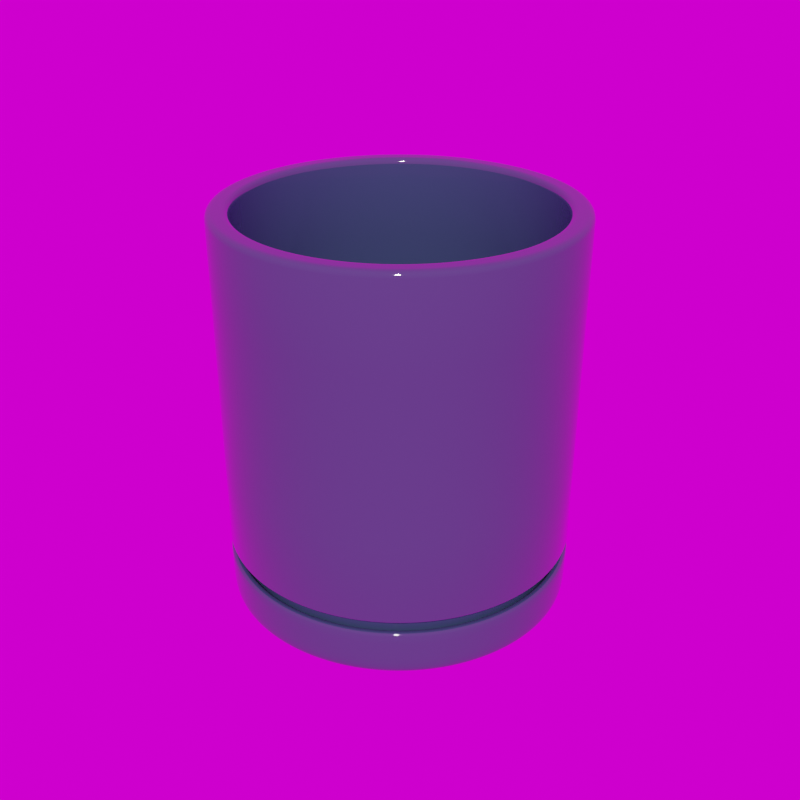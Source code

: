 # Source: Flower_Pot_Straight_6_.blend  (saved by Blender 5.3.7; exported with 4.5.12 LTS)
import bpy
from mathutils import Matrix  # noqa: F401  (used for matrix-valued properties, if any)

bpy.ops.wm.read_factory_settings(use_empty=True)
scene = bpy.context.scene
scene.name = 'Scene'

# ---- collections
col_library = bpy.data.collections.new('Library'); scene.collection.children.link(col_library)

# ---- images (referenced by path relative to the original .blend; pixels are not part of the script)
import os
ASSET_DIR = os.environ.get("B2B_ASSET_DIR", "")  # directory of the original .blend (textures are referenced by path, not embedded)
HERE = os.path.dirname(os.path.abspath(__file__))  # packed textures are extracted next to this script under _unpacked/

def load_image(name, relpath, width, height, colorspace="sRGB"):
    """Load a texture the original file referenced (path relative to the .blend, or extracted next to this script)."""
    p = next((c for c in (os.path.join(HERE, relpath), os.path.join(ASSET_DIR, relpath)) if relpath and os.path.exists(c)), "")
    if p:
        img = bpy.data.images.load(p, check_existing=True)
        img.name = name
    else:  # same state as the original file: an image datablock whose file is absent (Cycles renders it pink)
        img = bpy.data.images.new(name, width, height)
        img.source = "FILE"
        img.filepath = "//" + (relpath or name)
    img.colorspace_settings.name = colorspace
    return img
img_abandoned_games_room_02_1k_hdr = load_image('abandoned_games_room_02_1k.hdr', 'abandoned_games_room_02_1k.hdr', 1024, 1024, 'Linear Rec.709')

# ---- materials (node trees are filled in below, after node groups)
mat_glazed_blue = bpy.data.materials.new('Glazed Blue')
mat_glazed_blue.use_backface_culling_lightprobe_volume = False
mat_glazed_blue.diffuse_color = (0.1343, 0.2492, 0.8, 1.0)

# ---- node groups
ng_abandoned_games_room_02 = bpy.data.node_groups.new('abandoned_games_room_02', 'ShaderNodeTree')
_s = ng_abandoned_games_room_02.interface.new_socket(name='Background', in_out='OUTPUT', socket_type='NodeSocketShader')
_s = ng_abandoned_games_room_02.interface.new_socket(name='Rotation', in_out='INPUT', socket_type='NodeSocketFloat')
_s.default_value = 17.7
_s.min_value = -1e+04
_s.max_value = 1e+04
_s = ng_abandoned_games_room_02.interface.new_socket(name='Strength', in_out='INPUT', socket_type='NodeSocketFloat')
_s.default_value = 1.0
_s.min_value = 0.0
_s.max_value = 1e+06
_N = ng_abandoned_games_room_02.nodes; _L = ng_abandoned_games_room_02.links
n0 = _N.new('ShaderNodeBackground'); n0.name = 'HDRIHandler_ShaderNodeBackground'; n0.location = (373, 84)
n1 = _N.new('ShaderNodeMapping'); n1.name = 'HDRIHandler_ShaderNodeMapping'; n1.location = (-167, 154)
n2 = _N.new('ShaderNodeTexCoord'); n2.name = 'HDRIHandler_ShaderNodeTexCoord'; n2.location = (-373, 112)
n3 = _N.new('NodeGroupOutput'); n3.name = 'Group Output'; n3.location = (563, 0)
n4 = _N.new('ShaderNodeCombineXYZ'); n4.name = 'Combine XYZ'; n4.location = (-371, -154)
n5 = _N.new('NodeGroupInput'); n5.name = 'Group Input'; n5.location = (-573, 0)
n6 = _N.new('ShaderNodeTexEnvironment'); n6.name = 'HDRIHandler_ShaderNodeTexEnvironment'; n6.location = (53, 102)
n6.image = img_abandoned_games_room_02_1k_hdr
_L.new(n0.outputs[0], n3.inputs[0])
_L.new(n2.outputs[0], n1.inputs[0])
_L.new(n1.outputs[0], n6.inputs[0])
_L.new(n6.outputs[0], n0.inputs[0])
_L.new(n4.outputs[0], n1.inputs[2])
_L.new(n5.outputs[0], n4.inputs[2])
_L.new(n5.outputs[1], n0.inputs[1])
n3.is_active_output = True
ng_auto_smooth = bpy.data.node_groups.new('Auto Smooth', 'GeometryNodeTree')
_s = ng_auto_smooth.interface.new_socket(name='Geometry', in_out='OUTPUT', socket_type='NodeSocketGeometry')
_s = ng_auto_smooth.interface.new_socket(name='Geometry', in_out='INPUT', socket_type='NodeSocketGeometry')
_s = ng_auto_smooth.interface.new_socket(name='Angle', in_out='INPUT', socket_type='NodeSocketFloat')
_s.subtype = 'ANGLE'
_s.min_value = 0.0
_s.max_value = 3.142
ng_auto_smooth.is_modifier = True
_N = ng_auto_smooth.nodes; _L = ng_auto_smooth.links
n0 = _N.new('NodeGroupOutput'); n0.name = 'Group Output'; n0.location = (480, -100)
n1 = _N.new('NodeGroupInput'); n1.name = 'Group Input'; n1.location = (-420, -300)
n2 = _N.new('NodeGroupInput'); n2.name = 'Group Input.001'; n2.location = (-60, -100)
n3 = _N.new('GeometryNodeSetShadeSmooth'); n3.name = 'Set Shade Smooth'; n3.location = (120, -100)
n3.domain = 'EDGE'
n4 = _N.new('GeometryNodeSetShadeSmooth'); n4.name = 'Set Shade Smooth.001'; n4.location = (300, -100)
n5 = _N.new('GeometryNodeInputMeshEdgeAngle'); n5.name = 'Edge Angle'; n5.location = (-420, -220)
n6 = _N.new('GeometryNodeInputEdgeSmooth'); n6.name = 'Is Edge Smooth'; n6.location = (-60, -160)
n7 = _N.new('GeometryNodeInputShadeSmooth'); n7.name = 'Is Face Smooth'; n7.location = (-240, -340)
n8 = _N.new('FunctionNodeBooleanMath'); n8.name = 'Boolean Math'; n8.location = (-60, -220)
n9 = _N.new('FunctionNodeCompare'); n9.name = 'Compare'; n9.location = (-240, -180)
n9.operation = 'LESS_EQUAL'
_L.new(n5.outputs[0], n9.inputs[0])
_L.new(n4.outputs[0], n0.inputs[0])
_L.new(n1.outputs[1], n9.inputs[1])
_L.new(n9.outputs[0], n8.inputs[0])
_L.new(n7.outputs[0], n8.inputs[1])
_L.new(n2.outputs[0], n3.inputs[0])
_L.new(n6.outputs[0], n3.inputs[1])
_L.new(n3.outputs[0], n4.inputs[0])
_L.new(n8.outputs[0], n3.inputs[2])
n0.is_active_output = True

# ---- material node trees
mat_glazed_blue.use_nodes = True; mat_glazed_blue.node_tree.nodes.clear()
_N = mat_glazed_blue.node_tree.nodes; _L = mat_glazed_blue.node_tree.links
n0 = _N.new('ShaderNodeBsdfPrincipled'); n0.name = 'Principled BSDF'; n0.location = (10, 300)
n0.distribution = 'GGX'
n0.subsurface_method = 'RANDOM_WALK_SKIN'
n0.inputs[0].default_value = (0.03511, 0.05538, 0.1065, 1.0)
n0.inputs[2].default_value = 0.03125
n0.inputs[3].default_value = 1.45
n0.inputs[13].default_value = 0.8203
n0.inputs[27].default_value = (0.0, 0.0, 0.0, 1.0)
n0.inputs[28].default_value = 1.0
n1 = _N.new('ShaderNodeOutputMaterial'); n1.name = 'Material Output'; n1.location = (300, 300)
_L.new(n0.outputs[0], n1.inputs[0])
n1.is_active_output = True

# ---- world
world_abandoned_games_room_02 = bpy.data.worlds.new('abandoned_games_room_02'); scene.world = world_abandoned_games_room_02
world_abandoned_games_room_02.use_nodes = True; world_abandoned_games_room_02.node_tree.nodes.clear()
_N = world_abandoned_games_room_02.node_tree.nodes; _L = world_abandoned_games_room_02.node_tree.links
n0 = _N.new('ShaderNodeOutputWorld'); n0.name = 'World Output'; n0.location = (300, 300)
n1 = _N.new('ShaderNodeGroup'); n1.name = 'Group'; n1.location = (51, 313)
n1.node_tree = ng_abandoned_games_room_02
n1.inputs[0].default_value = 0.0
n1.inputs[1].default_value = 1.0
_L.new(n1.outputs[0], n0.inputs[0])
n0.is_active_output = True
world_abandoned_games_room_02.color = (0.05088, 0.05088, 0.05088)
world_abandoned_games_room_02.use_sun_shadow = False
world_abandoned_games_room_02.sun_shadow_jitter_overblur = 0.0

# ---- meshes
me_circle_023 = bpy.data.meshes.new('Circle.023')
me_circle_023.from_pydata([(5.418e-06, 0.0494, 0.0002267), (-7.876e-05, 0.05179, 0.003098), (-5.86e-06, 0.05016, 0.0006114), (-3.667e-05, 0.05104, 0.001662), (-0.01018, 0.05078, 0.003072), (-0.009633, 0.04846, 0.0002267), (-0.009992, 0.05005, 0.001649), (-0.009792, 0.0492, 0.0006079), (-0.01989, 0.04783, 0.003047), (-0.0189, 0.04564, 0.0002267), (-0.01956, 0.04714, 0.001637), (-0.0192, 0.04634, 0.0006046), (-0.02883, 0.04304, 0.003025), (-0.02744, 0.04108, 0.0002267), (-0.02838, 0.04242, 0.001626), (-0.02787, 0.04171, 0.0006017), (-0.03667, 0.03659, 0.003007), (-0.03493, 0.03493, 0.0002267), (-0.03611, 0.03607, 0.001617), (-0.03547, 0.03547, 0.0005991), (-0.0431, 0.02875, 0.002991), (-0.04107, 0.02745, 0.0002267), (-0.04245, 0.02834, 0.001609), (-0.04171, 0.02787, 0.0005971), (-0.04788, 0.0198, 0.00298), (-0.04564, 0.01891, 0.0002267), (-0.04716, 0.01952, 0.001603), (-0.04634, 0.01919, 0.0005956), (-0.05082, 0.01009, 0.002973), (-0.04845, 0.009638, 0.0002267), (-0.05007, 0.009952, 0.0016), (-0.0492, 0.009785, 0.0005947), (-0.05181, 3.107e-08, 0.002971), (-0.0494, 3.104e-08, 0.0002267), (-0.05104, 3.106e-08, 0.001599), (-0.05016, 3.105e-08, 0.0005944), (-0.05082, -0.01009, 0.002973), (-0.04845, -0.009638, 0.0002267), (-0.05007, -0.009952, 0.0016), (-0.0492, -0.009785, 0.0005947), (-0.04788, -0.0198, 0.00298), (-0.04564, -0.01891, 0.0002267), (-0.04716, -0.01952, 0.001603), (-0.04634, -0.01919, 0.0005956), (-0.0431, -0.02875, 0.002991), (-0.04107, -0.02745, 0.0002267), (-0.04245, -0.02834, 0.001609), (-0.04171, -0.02787, 0.0005971), (-0.03667, -0.03659, 0.003007), (-0.03493, -0.03493, 0.0002267), (-0.03611, -0.03607, 0.001617), (-0.03547, -0.03547, 0.0005991), (-0.02883, -0.04304, 0.003025), (-0.02744, -0.04108, 0.0002267), (-0.02838, -0.04242, 0.001626), (-0.02787, -0.04171, 0.0006017), (-0.01989, -0.04783, 0.003047), (-0.0189, -0.04564, 0.0002267), (-0.01956, -0.04714, 0.001637), (-0.0192, -0.04634, 0.0006046), (-0.01018, -0.05078, 0.003072), (-0.009633, -0.04846, 0.0002267), (-0.009992, -0.05005, 0.001649), (-0.009792, -0.0492, 0.0006079), (-7.876e-05, -0.05179, 0.003098), (5.418e-06, -0.0494, 0.0002267), (-3.667e-05, -0.05104, 0.001662), (-5.86e-06, -0.05016, 0.0006114), (0.01003, -0.0508, 0.003124), (0.009644, -0.04846, 0.0002267), (0.009921, -0.05006, 0.001675), (0.009781, -0.0492, 0.0006149), (0.01975, -0.04787, 0.00315), (0.01891, -0.04564, 0.0002267), (0.0195, -0.04716, 0.001688), (0.01919, -0.04635, 0.0006184), (0.02871, -0.04309, 0.003175), (0.02745, -0.04108, 0.0002267), (0.02833, -0.04245, 0.001701), (0.02787, -0.04171, 0.0006217), (0.03657, -0.03665, 0.003197), (0.03494, -0.03493, 0.0002267), (0.03606, -0.0361, 0.001712), (0.03547, -0.03547, 0.0006246), (0.04302, -0.0288, 0.003215), (0.04108, -0.02745, 0.0002267), (0.04242, -0.02837, 0.001721), (0.04171, -0.02787, 0.0006271), (0.04781, -0.01984, 0.003229), (0.04565, -0.01891, 0.0002267), (0.04714, -0.01954, 0.001728), (0.04635, -0.0192, 0.0006289), (0.05077, -0.01011, 0.003237), (0.04846, -0.009638, 0.0002267), (0.05004, -0.009962, 0.001732), (0.0492, -0.009788, 0.00063), (0.05176, 3.107e-08, 0.00324), (0.04941, 3.107e-08, 0.0002267), (0.05103, 3.107e-08, 0.001733), (0.05017, 3.107e-08, 0.0006304), (0.05077, 0.01011, 0.003237), (0.04846, 0.009638, 0.0002267), (0.05004, 0.009962, 0.001732), (0.0492, 0.009788, 0.00063), (0.04781, 0.01984, 0.003229), (0.04565, 0.01891, 0.0002267), (0.04714, 0.01954, 0.001728), (0.04635, 0.0192, 0.0006289), (0.04302, 0.0288, 0.003215), (0.04108, 0.02745, 0.0002267), (0.04242, 0.02837, 0.001721), (0.04171, 0.02787, 0.0006271), (0.03657, 0.03665, 0.003197), (0.03494, 0.03493, 0.0002267), (0.03606, 0.0361, 0.001712), (0.03547, 0.03547, 0.0006246), (0.02871, 0.04309, 0.003175), (0.02745, 0.04108, 0.0002267), (0.02833, 0.04245, 0.001701), (0.02787, 0.04171, 0.0006217), (0.01975, 0.04787, 0.00315), (0.01891, 0.04564, 0.0002267), (0.0195, 0.04716, 0.001688), (0.01919, 0.04635, 0.0006184), (0.01003, 0.0508, 0.003124), (0.009644, 0.04846, 0.0002267), (0.009921, 0.05006, 0.001675), (0.009781, 0.0492, 0.0006149), (0.009362, 0.04754, 0.01122), (0.009355, 0.04757, 0.01814), (-0.04039, -0.02692, 0.01803), (-0.03437, -0.03427, 0.01805), (0.04844, 2.518e-08, 0.01824), (0.0475, 0.009471, 0.01824), (-0.04487, -0.01854, 0.01802), (0.0475, -0.009471, 0.01824), (-0.04762, -0.009452, 0.01802), (0.04474, -0.01858, 0.01823), (-0.04855, 2.517e-08, 0.01802), (0.04025, -0.02697, 0.01822), (-0.04762, 0.009452, 0.01802), (0.03421, -0.03432, 0.01821), (-0.04487, 0.01854, 0.01802), (0.02685, -0.04035, 0.01819), (-0.0001067, 0.04849, 0.01812), (-0.009565, 0.04755, 0.0181), (-0.04039, 0.02692, 0.01803), (0.01846, -0.04482, 0.01817), (-0.03437, 0.03427, 0.01805), (0.009355, -0.04757, 0.01814), (0.01846, 0.04482, 0.01817), (-0.02703, 0.0403, 0.01806), (-0.0001067, -0.04849, 0.01812), (0.02685, 0.04035, 0.01819), (-0.01866, 0.04479, 0.01808), (-0.009565, -0.04755, 0.0181), (0.03421, 0.03432, 0.01821), (-0.01866, -0.04479, 0.01808), (0.04025, 0.02697, 0.01822), (-0.02703, -0.0403, 0.01806), (0.04474, 0.01858, 0.01823), (-9.316e-05, 0.04846, 0.01119), (-0.009545, 0.04752, 0.01117), (-0.01863, 0.04475, 0.01115), (-0.027, 0.04027, 0.01113), (-0.03433, 0.03424, 0.01112), (-0.04035, 0.0269, 0.0111), (-0.04482, 0.01853, 0.01109), (-0.04757, 0.009445, 0.01109), (-0.0485, 2.756e-08, 0.01109), (-0.04757, -0.009445, 0.01109), (-0.04482, -0.01853, 0.01109), (-0.04035, -0.0269, 0.0111), (-0.03433, -0.03424, 0.01112), (-0.027, -0.04027, 0.01113), (-0.01863, -0.04475, 0.01115), (-0.009545, -0.04752, 0.01117), (-9.316e-05, -0.04846, 0.01119), (0.009362, -0.04754, 0.01122), (0.01846, -0.04479, 0.01124), (0.02684, -0.04032, 0.01126), (0.0342, -0.03429, 0.01128), (0.04023, -0.02695, 0.01129), (0.04472, -0.01856, 0.01131), (0.04749, -0.009465, 0.01131), (0.04842, 2.758e-08, 0.01132), (0.04749, 0.009465, 0.01131), (0.04472, 0.01856, 0.01131), (0.04023, 0.02695, 0.01129), (0.0342, 0.03429, 0.01128), (0.02684, 0.04032, 0.01126), (0.01846, 0.04479, 0.01124), (0.04568, -0.01896, 0.015), (-0.04954, 2.762e-08, 0.01477), (0.0411, -0.02752, 0.01499), (-0.04859, 0.009647, 0.01477), (0.03493, -0.03503, 0.01497), (-9.407e-05, 0.0495, 0.01488), (-0.009748, 0.04854, 0.01486), (-0.04578, 0.01892, 0.01478), (0.02742, -0.04118, 0.01495), (-0.03507, 0.03497, 0.0148), (-0.04121, 0.02748, 0.01479), (0.009564, -0.04856, 0.0149), (0.01885, -0.04575, 0.01493), (-0.04859, -0.009647, 0.01477), (0.0485, -0.009667, 0.01501), (0.009564, 0.04856, 0.0149), (-0.04578, -0.01892, 0.01478), (0.04568, 0.01896, 0.015), (0.0485, 0.009667, 0.01501), (0.04945, 2.763e-08, 0.01501), (-0.02758, -0.04113, 0.01482), (-0.03507, -0.03497, 0.0148), (-0.04121, -0.02748, 0.01479), (0.0411, 0.02752, 0.01499), (-0.01903, -0.04571, 0.01484), (0.03493, 0.03503, 0.01497), (-0.009748, -0.04854, 0.01486), (-0.01903, 0.04571, 0.01484), (0.02742, 0.04118, 0.01495), (-9.407e-05, -0.0495, 0.01488), (-0.02758, 0.04113, 0.01482), (0.01885, 0.04575, 0.01493), (0.009362, 0.04754, 0.01206), (-9.481e-05, 0.04847, 0.01204), (-0.009547, 0.04752, 0.01202), (-0.01863, 0.04476, 0.012), (-0.027, 0.04027, 0.01198), (-0.03434, 0.03425, 0.01196), (-0.04036, 0.0269, 0.01195), (-0.04483, 0.01853, 0.01194), (-0.04758, 0.009446, 0.01193), (-0.04851, 2.727e-08, 0.01193), (-0.04758, -0.009446, 0.01193), (-0.04483, -0.01853, 0.01194), (-0.04036, -0.0269, 0.01195), (-0.03434, -0.03425, 0.01196), (-0.027, -0.04027, 0.01198), (-0.01863, -0.04476, 0.012), (-0.009547, -0.04752, 0.01202), (-9.481e-05, -0.04846, 0.01204), (0.009362, -0.04754, 0.01206), (0.01846, -0.04479, 0.01208), (0.02685, -0.04032, 0.01211), (0.0342, -0.0343, 0.01212), (0.04024, -0.02695, 0.01214), (0.04472, -0.01857, 0.01215), (0.04749, -0.009465, 0.01216), (0.04842, 2.728e-08, 0.01216), (0.04749, 0.009465, 0.01216), (0.04472, 0.01857, 0.01215), (0.04024, 0.02695, 0.01214), (0.0342, 0.0343, 0.01212), (0.02685, 0.04032, 0.01211), (0.01846, 0.04479, 0.01208), (-0.0003208, 0.04576, 0.02524), (0.008608, 0.04489, 0.02526), (-0.009247, 0.04488, 0.02523), (-0.01783, 0.04227, 0.02521), (-0.02573, 0.03804, 0.0252), (-0.03266, 0.03234, 0.02519), (-0.03835, 0.02541, 0.02518), (-0.04257, 0.0175, 0.02517), (-0.04517, 0.008922, 0.02517), (-0.04605, -2.854e-08, 0.02517), (-0.04517, -0.008922, 0.02517), (-0.04257, -0.0175, 0.02517), (-0.03835, -0.02541, 0.02518), (-0.03266, -0.03234, 0.02519), (-0.02573, -0.03804, 0.0252), (-0.01783, -0.04227, 0.02521), (-0.009247, -0.04488, 0.02523), (-0.0003208, -0.04576, 0.02524), (0.008608, -0.04489, 0.02526), (0.0172, -0.04229, 0.02527), (0.02511, -0.03807, 0.02529), (0.03205, -0.03238, 0.0253), (0.03775, -0.02544, 0.02531), (0.04199, -0.01752, 0.02532), (0.04459, -0.008935, 0.02533), (0.04547, -2.854e-08, 0.02533), (0.04459, 0.008935, 0.02533), (0.04199, 0.01752, 0.02532), (0.03775, 0.02544, 0.02531), (0.03205, 0.03238, 0.0253), (0.02511, 0.03807, 0.02529), (0.0172, 0.04229, 0.02527), (-0.0003199, 0.05236, 0.1172), (-0.0003226, 0.0508, 0.1187), (-0.0003214, 0.05215, 0.1179), (-0.0003224, 0.05158, 0.1185), (0.009589, 0.04983, 0.1187), (0.009896, 0.05136, 0.1172), (0.009742, 0.0506, 0.1185), (0.009854, 0.05116, 0.118), (-0.01023, 0.04982, 0.1187), (-0.01053, 0.05135, 0.1171), (-0.01038, 0.05059, 0.1185), (-0.01049, 0.05114, 0.1179), (-0.02035, 0.04836, 0.1171), (-0.01976, 0.04692, 0.1187), (-0.02027, 0.04817, 0.1179), (-0.02006, 0.04764, 0.1185), (-0.0294, 0.04352, 0.1171), (-0.02853, 0.04222, 0.1187), (-0.02928, 0.04335, 0.1179), (-0.02897, 0.04287, 0.1185), (-0.03732, 0.03701, 0.1171), (-0.03623, 0.0359, 0.1187), (-0.03718, 0.03686, 0.1179), (-0.03678, 0.03646, 0.1185), (-0.04383, 0.02907, 0.1171), (-0.04254, 0.02821, 0.1187), (-0.04366, 0.02896, 0.1179), (-0.04319, 0.02864, 0.1184), (-0.04866, 0.02002, 0.1171), (-0.04723, 0.01943, 0.1186), (-0.04847, 0.01995, 0.1179), (-0.04795, 0.01973, 0.1184), (-0.05164, 0.01021, 0.1171), (-0.05011, 0.009904, 0.1186), (-0.05144, 0.01017, 0.1179), (-0.05088, 0.01006, 0.1184), (-0.05264, -1.483e-08, 0.1171), (-0.05109, -1.856e-08, 0.1186), (-0.05244, -1.556e-08, 0.1179), (-0.05187, -1.693e-08, 0.1184), (-0.05164, -0.01021, 0.1171), (-0.05011, -0.009904, 0.1186), (-0.05144, -0.01017, 0.1179), (-0.05088, -0.01006, 0.1184), (-0.04866, -0.02002, 0.1171), (-0.04723, -0.01943, 0.1186), (-0.04847, -0.01995, 0.1179), (-0.04795, -0.01973, 0.1184), (-0.04383, -0.02907, 0.1171), (-0.04254, -0.02821, 0.1187), (-0.04366, -0.02896, 0.1179), (-0.04319, -0.02864, 0.1184), (-0.03623, -0.0359, 0.1187), (-0.03732, -0.03701, 0.1171), (-0.03678, -0.03646, 0.1185), (-0.03718, -0.03686, 0.1179), (-0.0294, -0.04352, 0.1171), (-0.02853, -0.04222, 0.1187), (-0.02928, -0.04335, 0.1179), (-0.02897, -0.04287, 0.1185), (-0.02035, -0.04836, 0.1171), (-0.01976, -0.04692, 0.1187), (-0.02027, -0.04817, 0.1179), (-0.02006, -0.04764, 0.1185), (-0.01053, -0.05135, 0.1171), (-0.01023, -0.04982, 0.1187), (-0.01049, -0.05114, 0.1179), (-0.01038, -0.05059, 0.1185), (-0.0003199, -0.05236, 0.1172), (-0.0003226, -0.0508, 0.1187), (-0.0003214, -0.05215, 0.1179), (-0.0003224, -0.05158, 0.1185), (0.009896, -0.05136, 0.1172), (0.009589, -0.04983, 0.1187), (0.009854, -0.05116, 0.118), (0.009742, -0.0506, 0.1185), (0.01972, -0.04839, 0.1172), (0.01912, -0.04695, 0.1188), (0.01964, -0.0482, 0.118), (0.01942, -0.04767, 0.1186), (0.02878, -0.04355, 0.1172), (0.02791, -0.04226, 0.1188), (0.02866, -0.04338, 0.118), (0.02835, -0.04291, 0.1186), (0.03672, -0.03704, 0.1172), (0.03562, -0.03594, 0.1188), (0.03658, -0.0369, 0.118), (0.03617, -0.03649, 0.1186), (0.04324, -0.02911, 0.1172), (0.04194, -0.02824, 0.1188), (0.04307, -0.02899, 0.118), (0.04259, -0.02868, 0.1186), (0.04809, -0.02005, 0.1173), (0.04664, -0.01945, 0.1188), (0.04789, -0.01997, 0.118), (0.04737, -0.01975, 0.1186), (0.05107, -0.01022, 0.1173), (0.04954, -0.009918, 0.1188), (0.05087, -0.01018, 0.118), (0.05031, -0.01007, 0.1186), (0.05208, -1.483e-08, 0.1173), (0.05052, -1.856e-08, 0.1188), (0.05187, -1.556e-08, 0.118), (0.0513, -1.692e-08, 0.1186), (0.04954, 0.009918, 0.1188), (0.05107, 0.01022, 0.1173), (0.05031, 0.01007, 0.1186), (0.05087, 0.01018, 0.118), (0.04809, 0.02005, 0.1173), (0.04664, 0.01945, 0.1188), (0.04789, 0.01997, 0.118), (0.04737, 0.01975, 0.1186), (0.04324, 0.02911, 0.1172), (0.04194, 0.02824, 0.1188), (0.04307, 0.02899, 0.118), (0.04259, 0.02868, 0.1186), (0.03672, 0.03704, 0.1172), (0.03562, 0.03594, 0.1188), (0.03658, 0.0369, 0.118), (0.03617, 0.03649, 0.1186), (0.02878, 0.04355, 0.1172), (0.02791, 0.04226, 0.1188), (0.02866, 0.04338, 0.118), (0.02835, 0.04291, 0.1186), (0.01972, 0.04839, 0.1172), (0.01912, 0.04695, 0.1188), (0.01964, 0.0482, 0.118), (0.01942, 0.04767, 0.1186), (-0.0003214, 0.04733, 0.1187), (-0.0003208, 0.04576, 0.1172), (-0.0003211, 0.04655, 0.1185), (-0.0003209, 0.04597, 0.1179), (0.008608, 0.04489, 0.1172), (0.008913, 0.04643, 0.1187), (0.008649, 0.0451, 0.118), (0.008761, 0.04566, 0.1185), (-0.009247, 0.04488, 0.1172), (-0.009553, 0.04641, 0.1187), (-0.009288, 0.04508, 0.1179), (-0.0094, 0.04565, 0.1185), (-0.01843, 0.04371, 0.1187), (-0.01783, 0.04227, 0.1171), (-0.01813, 0.04299, 0.1185), (-0.01791, 0.04246, 0.1179), (-0.02661, 0.03934, 0.1187), (-0.02573, 0.03804, 0.1171), (-0.02617, 0.03869, 0.1185), (-0.02585, 0.03821, 0.1179), (-0.03377, 0.03345, 0.1187), (-0.03266, 0.03234, 0.1171), (-0.03322, 0.0329, 0.1185), (-0.03281, 0.03249, 0.1179), (-0.03965, 0.02628, 0.1187), (-0.03835, 0.02541, 0.1171), (-0.039, 0.02584, 0.1185), (-0.03852, 0.02553, 0.1179), (-0.04402, 0.0181, 0.1187), (-0.04257, 0.0175, 0.1171), (-0.0433, 0.0178, 0.1184), (-0.04277, 0.01758, 0.1179), (-0.04671, 0.009227, 0.1186), (-0.04517, 0.008922, 0.1171), (-0.04594, 0.009075, 0.1184), (-0.04538, 0.008963, 0.1179), (-0.04762, -2.544e-08, 0.1186), (-0.04605, -2.854e-08, 0.1171), (-0.04683, -2.699e-08, 0.1184), (-0.04626, -2.813e-08, 0.1179), (-0.04671, -0.009227, 0.1186), (-0.04517, -0.008922, 0.1171), (-0.04594, -0.009075, 0.1184), (-0.04538, -0.008963, 0.1179), (-0.04402, -0.0181, 0.1187), (-0.04257, -0.0175, 0.1171), (-0.0433, -0.0178, 0.1184), (-0.04277, -0.01758, 0.1179), (-0.03965, -0.02628, 0.1187), (-0.03835, -0.02541, 0.1171), (-0.039, -0.02584, 0.1185), (-0.03852, -0.02553, 0.1179), (-0.03266, -0.03234, 0.1171), (-0.03377, -0.03345, 0.1187), (-0.03281, -0.03249, 0.1179), (-0.03322, -0.0329, 0.1185), (-0.02661, -0.03934, 0.1187), (-0.02573, -0.03804, 0.1171), (-0.02617, -0.03869, 0.1185), (-0.02585, -0.03821, 0.1179), (-0.01843, -0.04371, 0.1187), (-0.01783, -0.04227, 0.1171), (-0.01813, -0.04299, 0.1185), (-0.01791, -0.04246, 0.1179), (-0.009553, -0.04641, 0.1187), (-0.009247, -0.04488, 0.1172), (-0.0094, -0.04565, 0.1185), (-0.009288, -0.04508, 0.1179), (-0.0003214, -0.04733, 0.1187), (-0.0003208, -0.04576, 0.1172), (-0.0003211, -0.04655, 0.1185), (-0.0003209, -0.04597, 0.1179), (0.008913, -0.04643, 0.1187), (0.008608, -0.04489, 0.1172), (0.008761, -0.04566, 0.1185), (0.008649, -0.0451, 0.118), (0.0178, -0.04374, 0.1188), (0.0172, -0.04229, 0.1172), (0.0175, -0.04301, 0.1185), (0.01728, -0.04249, 0.118), (0.02598, -0.03937, 0.1188), (0.02511, -0.03807, 0.1172), (0.02555, -0.03872, 0.1186), (0.02523, -0.03824, 0.118), (0.03316, -0.03348, 0.1188), (0.03205, -0.03238, 0.1172), (0.03261, -0.03293, 0.1186), (0.0322, -0.03252, 0.118), (0.03905, -0.02631, 0.1188), (0.03775, -0.02544, 0.1172), (0.0384, -0.02588, 0.1186), (0.03793, -0.02556, 0.118), (0.04343, -0.01812, 0.1188), (0.04199, -0.01752, 0.1172), (0.04271, -0.01782, 0.1186), (0.04218, -0.01761, 0.118), (0.04613, -0.00924, 0.1188), (0.04459, -0.008935, 0.1173), (0.04536, -0.009087, 0.1186), (0.0448, -0.008976, 0.118), (0.04704, -2.544e-08, 0.1188), (0.04547, -2.854e-08, 0.1173), (0.04626, -2.699e-08, 0.1186), (0.04568, -2.813e-08, 0.118), (0.04459, 0.008935, 0.1173), (0.04613, 0.00924, 0.1188), (0.0448, 0.008975, 0.118), (0.04536, 0.009087, 0.1186), (0.04343, 0.01812, 0.1188), (0.04199, 0.01752, 0.1172), (0.04271, 0.01782, 0.1186), (0.04218, 0.01761, 0.118), (0.03905, 0.02631, 0.1188), (0.03775, 0.02544, 0.1172), (0.0384, 0.02588, 0.1186), (0.03793, 0.02556, 0.118), (0.03316, 0.03348, 0.1188), (0.03205, 0.03238, 0.1172), (0.03261, 0.03293, 0.1186), (0.0322, 0.03252, 0.118), (0.02598, 0.03937, 0.1188), (0.02511, 0.03807, 0.1172), (0.02555, 0.03872, 0.1186), (0.02523, 0.03824, 0.118), (0.0178, 0.04374, 0.1188), (0.0172, 0.04229, 0.1172), (0.0175, 0.04301, 0.1185), (0.01728, 0.04249, 0.118), (-0.0001127, 0.05187, 0.01914), (-0.0001093, 0.05081, 0.0181), (-0.0001114, 0.05172, 0.01861), (-0.0001102, 0.05134, 0.01823), (-0.01002, 0.04982, 0.01807), (-0.01023, 0.05086, 0.01911), (-0.01012, 0.05034, 0.01821), (-0.0102, 0.05072, 0.01859), (-0.01995, 0.0479, 0.01909), (-0.01954, 0.04692, 0.01805), (-0.0199, 0.04777, 0.01857), (-0.01975, 0.04741, 0.01819), (-0.02891, 0.0431, 0.01907), (-0.02832, 0.04222, 0.01803), (-0.02883, 0.04298, 0.01854), (-0.02861, 0.04266, 0.01817), (-0.03676, 0.03665, 0.01905), (-0.03601, 0.0359, 0.01801), (-0.03666, 0.03655, 0.01853), (-0.03638, 0.03627, 0.01815), (-0.0432, 0.02879, 0.01904), (-0.04232, 0.0282, 0.018), (-0.04308, 0.02871, 0.01851), (-0.04276, 0.0285, 0.01813), (-0.04799, 0.01983, 0.01903), (-0.047, 0.01943, 0.01799), (-0.04785, 0.01978, 0.0185), (-0.04749, 0.01963, 0.01812), (-0.05093, 0.01011, 0.01902), (-0.04989, 0.009903, 0.01798), (-0.05079, 0.01008, 0.0185), (-0.05041, 0.01001, 0.01812), (-0.05193, 2.462e-08, 0.01902), (-0.05086, 2.508e-08, 0.01798), (-0.05178, 2.483e-08, 0.01849), (-0.05139, 2.5e-08, 0.01811), (-0.05093, -0.01011, 0.01902), (-0.04989, -0.009902, 0.01798), (-0.05079, -0.01008, 0.0185), (-0.05041, -0.01001, 0.01812), (-0.04799, -0.01983, 0.01903), (-0.047, -0.01943, 0.01799), (-0.04785, -0.01978, 0.0185), (-0.04749, -0.01963, 0.01812), (-0.0432, -0.02879, 0.01904), (-0.04232, -0.0282, 0.018), (-0.04308, -0.02871, 0.01851), (-0.04276, -0.0285, 0.01813), (-0.03601, -0.0359, 0.01801), (-0.03676, -0.03665, 0.01905), (-0.03638, -0.03627, 0.01815), (-0.03666, -0.03655, 0.01853), (-0.02891, -0.0431, 0.01907), (-0.02832, -0.04222, 0.01803), (-0.02883, -0.04298, 0.01854), (-0.02861, -0.04266, 0.01817), (-0.01995, -0.0479, 0.01909), (-0.01954, -0.04692, 0.01805), (-0.0199, -0.04777, 0.01857), (-0.01975, -0.04741, 0.01819), (-0.01023, -0.05086, 0.01911), (-0.01002, -0.04982, 0.01807), (-0.0102, -0.05072, 0.01859), (-0.01012, -0.05034, 0.01821), (-0.0001127, -0.05187, 0.01914), (-0.0001093, -0.05081, 0.0181), (-0.0001114, -0.05172, 0.01861), (-0.0001102, -0.05134, 0.01823), (0.01001, -0.05088, 0.01916), (0.009804, -0.04984, 0.01812), (0.009981, -0.05074, 0.01864), (0.009906, -0.05036, 0.01826), (0.01974, -0.04794, 0.01919), (0.01934, -0.04696, 0.01815), (0.01969, -0.04781, 0.01866), (0.01954, -0.04745, 0.01828), (0.02872, -0.04315, 0.01921), (0.02813, -0.04227, 0.01817), (0.02864, -0.04303, 0.01869), (0.02843, -0.04271, 0.01831), (0.03659, -0.0367, 0.01923), (0.03584, -0.03595, 0.01819), (0.03649, -0.0366, 0.01871), (0.03621, -0.03633, 0.01833), (0.04305, -0.02884, 0.01925), (0.04217, -0.02825, 0.01821), (0.04293, -0.02876, 0.01873), (0.04261, -0.02855, 0.01834), (0.04785, -0.01987, 0.01926), (0.04687, -0.01946, 0.01822), (0.04772, -0.01981, 0.01874), (0.04736, -0.01966, 0.01836), (0.05081, -0.01013, 0.01927), (0.04977, -0.009922, 0.01823), (0.05067, -0.0101, 0.01875), (0.05029, -0.01003, 0.01836), (0.05181, 2.462e-08, 0.01927), (0.05075, 2.508e-08, 0.01823), (0.05167, 2.483e-08, 0.01875), (0.05128, 2.501e-08, 0.01837), (0.04977, 0.009922, 0.01823), (0.05081, 0.01013, 0.01927), (0.05029, 0.01003, 0.01836), (0.05067, 0.0101, 0.01875), (0.04785, 0.01987, 0.01926), (0.04687, 0.01946, 0.01822), (0.04772, 0.01981, 0.01874), (0.04736, 0.01966, 0.01836), (0.04305, 0.02884, 0.01925), (0.04217, 0.02825, 0.01821), (0.04293, 0.02876, 0.01873), (0.04261, 0.02855, 0.01834), (0.03659, 0.0367, 0.01923), (0.03584, 0.03595, 0.01819), (0.03649, 0.0366, 0.01871), (0.03621, 0.03633, 0.01833), (0.02872, 0.04315, 0.01921), (0.02813, 0.04227, 0.01817), (0.02864, 0.04303, 0.01869), (0.02843, 0.04271, 0.01831), (0.01974, 0.04794, 0.01919), (0.01934, 0.04696, 0.01815), (0.01969, 0.04781, 0.01866), (0.01954, 0.04745, 0.01828), (0.009804, 0.04984, 0.01812), (0.01001, 0.05088, 0.01916), (0.009906, 0.05036, 0.01826), (0.009981, 0.05074, 0.01864), (-9.487e-05, 0.05183, 0.01401), (-9.537e-05, 0.05098, 0.01486), (-9.557e-05, 0.05171, 0.01444), (-9.575e-05, 0.0514, 0.01475), (-0.01004, 0.04999, 0.01484), (-0.0102, 0.05082, 0.01399), (-0.01012, 0.05041, 0.01472), (-0.01018, 0.05071, 0.01441), (-0.01992, 0.04786, 0.01396), (-0.0196, 0.04708, 0.01482), (-0.01988, 0.04776, 0.01439), (-0.01976, 0.04747, 0.0147), (-0.02887, 0.04307, 0.01394), (-0.0284, 0.04237, 0.0148), (-0.02881, 0.04297, 0.01437), (-0.02864, 0.04272, 0.01468), (-0.03671, 0.03662, 0.01392), (-0.03612, 0.03602, 0.01478), (-0.03663, 0.03654, 0.01435), (-0.03642, 0.03632, 0.01466), (-0.04315, 0.02877, 0.01391), (-0.04245, 0.0283, 0.01476), (-0.04305, 0.02871, 0.01433), (-0.0428, 0.02853, 0.01464), (-0.04793, 0.01981, 0.0139), (-0.04715, 0.01949, 0.01475), (-0.04782, 0.01977, 0.01432), (-0.04754, 0.01965, 0.01463), (-0.05087, 0.0101, 0.01389), (-0.05005, 0.009936, 0.01475), (-0.05076, 0.01008, 0.01431), (-0.05046, 0.01002, 0.01463), (-0.05187, 2.8e-08, 0.01389), (-0.05102, 2.771e-08, 0.01474), (-0.05175, 2.779e-08, 0.01431), (-0.05145, 2.769e-08, 0.01463), (-0.05087, -0.0101, 0.01389), (-0.05005, -0.009936, 0.01475), (-0.05076, -0.01008, 0.01431), (-0.05046, -0.01002, 0.01463), (-0.04793, -0.01981, 0.0139), (-0.04715, -0.01949, 0.01475), (-0.04782, -0.01977, 0.01432), (-0.04754, -0.01965, 0.01463), (-0.04315, -0.02877, 0.01391), (-0.04245, -0.0283, 0.01476), (-0.04305, -0.02871, 0.01433), (-0.0428, -0.02853, 0.01464), (-0.03612, -0.03602, 0.01478), (-0.03671, -0.03662, 0.01392), (-0.03642, -0.03632, 0.01466), (-0.03663, -0.03654, 0.01435), (-0.02887, -0.04307, 0.01394), (-0.0284, -0.04237, 0.0148), (-0.02881, -0.04297, 0.01437), (-0.02864, -0.04272, 0.01468), (-0.01992, -0.04786, 0.01396), (-0.0196, -0.04708, 0.01482), (-0.01988, -0.04776, 0.01439), (-0.01976, -0.04747, 0.0147), (-0.0102, -0.05082, 0.01399), (-0.01004, -0.04999, 0.01484), (-0.01018, -0.05071, 0.01441), (-0.01012, -0.05041, 0.01472), (-9.487e-05, -0.05183, 0.01401), (-9.537e-05, -0.05098, 0.01486), (-9.557e-05, -0.05171, 0.01444), (-9.575e-05, -0.0514, 0.01475), (0.01002, -0.05084, 0.01404), (0.009852, -0.05001, 0.01489), (0.009994, -0.05073, 0.01446), (0.009934, -0.05043, 0.01477), (0.01974, -0.0479, 0.01406), (0.01942, -0.04712, 0.01491), (0.0197, -0.0478, 0.01449), (0.01958, -0.04751, 0.0148), (0.02871, -0.04312, 0.01409), (0.02824, -0.04242, 0.01494), (0.02865, -0.04302, 0.01451), (0.02848, -0.04277, 0.01482), (0.03658, -0.03667, 0.01411), (0.03598, -0.03608, 0.01496), (0.0365, -0.03659, 0.01453), (0.03628, -0.03638, 0.01484), (0.04303, -0.02882, 0.01413), (0.04233, -0.02835, 0.01498), (0.04294, -0.02876, 0.01455), (0.04268, -0.02858, 0.01486), (0.04783, -0.01985, 0.01414), (0.04705, -0.01953, 0.01499), (0.04773, -0.01981, 0.01456), (0.04744, -0.01969, 0.01487), (0.05079, -0.01012, 0.01415), (0.04996, -0.009957, 0.015), (0.05068, -0.0101, 0.01457), (0.05037, -0.01004, 0.01488), (0.05179, 2.8e-08, 0.01415), (0.05094, 2.772e-08, 0.015), (0.05167, 2.789e-08, 0.01457), (0.05136, 2.779e-08, 0.01488), (0.04996, 0.009957, 0.015), (0.05079, 0.01012, 0.01415), (0.05037, 0.01004, 0.01488), (0.05068, 0.0101, 0.01457), (0.04783, 0.01985, 0.01414), (0.04705, 0.01953, 0.01499), (0.04773, 0.01981, 0.01456), (0.04744, 0.01969, 0.01487), (0.04303, 0.02882, 0.01413), (0.04233, 0.02835, 0.01498), (0.04294, 0.02876, 0.01455), (0.04268, 0.02858, 0.01486), (0.03658, 0.03667, 0.01411), (0.03598, 0.03608, 0.01496), (0.0365, 0.03659, 0.01453), (0.03628, 0.03638, 0.01484), (0.02871, 0.04312, 0.01409), (0.02824, 0.04242, 0.01494), (0.02865, 0.04302, 0.01451), (0.02848, 0.04277, 0.01482), (0.01974, 0.0479, 0.01406), (0.01942, 0.04712, 0.01491), (0.0197, 0.0478, 0.01449), (0.01958, 0.04751, 0.0148), (0.009852, 0.05001, 0.01489), (0.01002, 0.05084, 0.01404), (0.009934, 0.05043, 0.01477), (0.009994, 0.05073, 0.01446)], [], [(5, 7, 2, 0), (7, 6, 3, 2), (6, 4, 1, 3), (9, 11, 7, 5), (11, 10, 6, 7), (10, 8, 4, 6), (13, 15, 11, 9), (15, 14, 10, 11), (14, 12, 8, 10), (17, 19, 15, 13), (19, 18, 14, 15), (18, 16, 12, 14), (21, 23, 19, 17), (23, 22, 18, 19), (22, 20, 16, 18), (25, 27, 23, 21), (27, 26, 22, 23), (26, 24, 20, 22), (29, 31, 27, 25), (31, 30, 26, 27), (30, 28, 24, 26), (33, 35, 31, 29), (35, 34, 30, 31), (34, 32, 28, 30), (37, 39, 35, 33), (39, 38, 34, 35), (38, 36, 32, 34), (41, 43, 39, 37), (43, 42, 38, 39), (42, 40, 36, 38), (45, 47, 43, 41), (47, 46, 42, 43), (46, 44, 40, 42), (49, 51, 47, 45), (51, 50, 46, 47), (50, 48, 44, 46), (53, 55, 51, 49), (55, 54, 50, 51), (54, 52, 48, 50), (57, 59, 55, 53), (59, 58, 54, 55), (58, 56, 52, 54), (61, 63, 59, 57), (63, 62, 58, 59), (62, 60, 56, 58), (65, 67, 63, 61), (67, 66, 62, 63), (66, 64, 60, 62), (69, 71, 67, 65), (71, 70, 66, 67), (70, 68, 64, 66), (73, 75, 71, 69), (75, 74, 70, 71), (74, 72, 68, 70), (77, 79, 75, 73), (79, 78, 74, 75), (78, 76, 72, 74), (81, 83, 79, 77), (83, 82, 78, 79), (82, 80, 76, 78), (85, 87, 83, 81), (87, 86, 82, 83), (86, 84, 80, 82), (89, 91, 87, 85), (91, 90, 86, 87), (90, 88, 84, 86), (93, 95, 91, 89), (95, 94, 90, 91), (94, 92, 88, 90), (97, 99, 95, 93), (99, 98, 94, 95), (98, 96, 92, 94), (101, 103, 99, 97), (103, 102, 98, 99), (102, 100, 96, 98), (105, 107, 103, 101), (107, 106, 102, 103), (106, 104, 100, 102), (109, 111, 107, 105), (111, 110, 106, 107), (110, 108, 104, 106), (113, 115, 111, 109), (115, 114, 110, 111), (114, 112, 108, 110), (117, 119, 115, 113), (119, 118, 114, 115), (118, 116, 112, 114), (121, 123, 119, 117), (123, 122, 118, 119), (122, 120, 116, 118), (125, 127, 123, 121), (127, 126, 122, 123), (126, 124, 120, 122), (0, 2, 127, 125), (2, 3, 126, 127), (3, 1, 124, 126), (5, 0, 125, 121, 117, 113, 109, 105, 101, 97, 93, 89, 85, 81, 77, 73, 69, 65, 61, 57, 53, 49, 45, 41, 37, 33, 29, 25, 21, 17, 13, 9), (289, 296, 425, 416), (397, 401, 528, 524), (345, 349, 476, 472), (401, 405, 532, 528), (349, 353, 480, 476), (405, 409, 536, 532), (353, 357, 484, 480), (301, 305, 432, 428), (409, 413, 540, 536), (357, 361, 488, 484), (305, 309, 436, 432), (420, 417, 256, 257), (361, 365, 492, 488), (309, 313, 440, 436), (296, 301, 428, 425), (365, 369, 496, 492), (313, 317, 444, 440), (369, 373, 500, 496), (317, 321, 448, 444), (413, 292, 421, 540), (373, 377, 504, 500), (321, 325, 452, 448), (377, 381, 508, 504), (325, 329, 456, 452), (381, 385, 512, 508), (329, 333, 460, 456), (385, 389, 516, 512), (333, 337, 464, 460), (389, 392, 521, 516), (337, 340, 469, 464), (392, 397, 524, 521), (340, 345, 472, 469), (210, 209, 187, 186), (205, 208, 171, 170), (544, 288, 293, 669), (207, 197, 161, 128), (192, 206, 184, 183), (628, 376, 372, 624), (193, 205, 170, 169), (572, 320, 316, 568), (194, 192, 183, 182), (632, 380, 376, 628), (195, 193, 169, 168), (580, 328, 324, 576), (196, 194, 182, 181), (636, 384, 380, 632), (199, 195, 168, 167), (584, 332, 328, 580), (200, 196, 181, 180), (640, 388, 384, 636), (548, 545, 144, 145), (197, 198, 162, 161), (588, 336, 332, 584), (652, 400, 396, 648), (202, 199, 167, 166), (645, 393, 388, 640), (600, 348, 344, 596), (204, 200, 180, 179), (593, 341, 336, 588), (656, 404, 400, 652), (201, 202, 166, 165), (648, 396, 393, 645), (604, 352, 348, 600), (203, 204, 179, 178), (673, 676, 198, 197), (772, 777, 209, 210), (720, 725, 212, 213), (777, 781, 215, 209), (725, 729, 216, 212), (781, 785, 217, 215), (729, 733, 218, 216), (676, 681, 219, 198), (785, 789, 220, 217), (733, 737, 221, 218), (681, 685, 222, 219), (789, 793, 223, 220), (737, 741, 203, 221), (685, 689, 201, 222), (793, 796, 207, 223), (741, 745, 204, 203), (689, 693, 202, 201), (745, 749, 200, 204), (693, 697, 199, 202), (796, 673, 197, 207), (749, 753, 196, 200), (697, 701, 195, 199), (753, 757, 194, 196), (701, 705, 193, 195), (757, 761, 192, 194), (705, 709, 205, 193), (761, 765, 206, 192), (709, 713, 208, 205), (765, 769, 211, 206), (713, 717, 214, 208), (769, 772, 210, 211), (717, 720, 213, 214), (237, 131, 130, 236), (250, 133, 132, 249), (236, 130, 134, 235), (249, 132, 135, 248), (235, 134, 136, 234), (248, 135, 137, 247), (234, 136, 138, 233), (247, 137, 139, 246), (233, 138, 140, 232), (246, 139, 141, 245), (232, 140, 142, 231), (245, 141, 143, 244), (226, 145, 144, 225), (231, 142, 146, 230), (244, 143, 147, 243), (230, 146, 148, 229), (243, 147, 149, 242), (224, 129, 150, 255), (229, 148, 151, 228), (242, 149, 152, 241), (255, 150, 153, 254), (228, 151, 154, 227), (241, 152, 155, 240), (254, 153, 156, 253), (227, 154, 145, 226), (240, 155, 157, 239), (253, 156, 158, 252), (239, 157, 159, 238), (252, 158, 160, 251), (238, 159, 131, 237), (251, 160, 133, 250), (225, 144, 129, 224), (573, 569, 142, 140), (206, 211, 185, 184), (213, 212, 174, 173), (624, 372, 368, 620), (208, 214, 172, 171), (209, 215, 188, 187), (568, 316, 312, 564), (211, 210, 186, 185), (212, 216, 175, 174), (620, 368, 364, 616), (214, 213, 173, 172), (215, 217, 189, 188), (216, 218, 176, 175), (564, 312, 308, 560), (198, 219, 163, 162), (616, 364, 360, 612), (217, 220, 190, 189), (669, 293, 412, 664), (218, 221, 177, 176), (560, 308, 304, 556), (219, 222, 164, 163), (612, 360, 356, 608), (220, 223, 191, 190), (664, 412, 408, 660), (221, 203, 178, 177), (556, 304, 300, 552), (222, 201, 165, 164), (608, 356, 352, 604), (223, 207, 128, 191), (660, 408, 404, 656), (596, 344, 341, 593), (20, 692, 688, 16), (72, 744, 740, 68), (124, 797, 792, 120), (16, 688, 684, 12), (68, 740, 736, 64), (120, 792, 788, 116), (12, 684, 680, 8), (64, 736, 732, 60), (116, 788, 784, 112), (52, 724, 721, 48), (60, 732, 728, 56), (104, 776, 773, 100), (112, 784, 780, 108), (48, 721, 716, 44), (56, 728, 724, 52), (100, 773, 768, 96), (76, 748, 744, 72), (24, 696, 692, 20), (80, 752, 748, 76), (28, 700, 696, 24), (8, 680, 677, 4), (84, 756, 752, 80), (32, 704, 700, 28), (88, 760, 756, 84), (36, 708, 704, 32), (92, 764, 760, 88), (40, 712, 708, 36), (96, 768, 764, 92), (1, 672, 797, 124), (44, 716, 712, 40), (108, 780, 776, 104), (161, 225, 224, 128), (187, 251, 250, 186), (174, 238, 237, 173), (188, 252, 251, 187), (175, 239, 238, 174), (189, 253, 252, 188), (176, 240, 239, 175), (163, 227, 226, 162), (190, 254, 253, 189), (177, 241, 240, 176), (164, 228, 227, 163), (191, 255, 254, 190), (178, 242, 241, 177), (165, 229, 228, 164), (128, 224, 255, 191), (179, 243, 242, 178), (166, 230, 229, 165), (180, 244, 243, 179), (167, 231, 230, 166), (162, 226, 225, 161), (181, 245, 244, 180), (168, 232, 231, 167), (182, 246, 245, 181), (169, 233, 232, 168), (183, 247, 246, 182), (170, 234, 233, 169), (184, 248, 247, 183), (171, 235, 234, 170), (185, 249, 248, 184), (172, 236, 235, 171), (186, 250, 249, 185), (173, 237, 236, 172), (617, 613, 149, 147), (597, 592, 131, 159), (589, 585, 134, 130), (565, 561, 148, 146), (653, 649, 160, 158), (644, 641, 132, 133), (621, 617, 147, 143), (601, 597, 159, 157), (592, 589, 130, 131), (569, 565, 146, 142), (657, 653, 158, 156), (545, 668, 129, 144), (605, 601, 157, 155), (625, 621, 143, 141), (553, 548, 145, 154), (576, 324, 320, 572), (661, 657, 156, 153), (629, 625, 141, 139), (609, 605, 155, 152), (577, 573, 140, 138), (557, 553, 154, 151), (633, 629, 139, 137), (665, 661, 153, 150), (581, 577, 138, 136), (613, 609, 152, 149), (637, 633, 137, 135), (561, 557, 151, 148), (552, 300, 297, 549), (585, 581, 136, 134), (668, 665, 150, 129), (649, 644, 133, 160), (641, 637, 135, 132), (485, 489, 274, 273), (453, 457, 266, 265), (433, 437, 261, 260), (509, 513, 280, 279), (457, 461, 267, 266), (489, 493, 275, 274), (513, 517, 281, 280), (437, 441, 262, 261), (417, 424, 258, 256), (461, 465, 268, 267), (424, 429, 259, 258), (525, 529, 284, 283), (517, 520, 282, 281), (493, 497, 276, 275), (473, 477, 271, 270), (465, 468, 269, 268), (441, 445, 263, 262), (529, 533, 285, 284), (520, 525, 283, 282), (497, 501, 277, 276), (477, 481, 272, 271), (468, 473, 270, 269), (445, 449, 264, 263), (533, 537, 286, 285), (541, 420, 257, 287), (481, 485, 273, 272), (501, 505, 278, 277), (429, 433, 260, 259), (449, 453, 265, 264), (537, 541, 287, 286), (505, 509, 279, 278), (257, 256, 258, 259, 260, 261, 262, 263, 264, 265, 266, 267, 268, 269, 270, 271, 272, 273, 274, 275, 276, 277, 278, 279, 280, 281, 282, 283, 284, 285, 286, 287), (293, 288, 290, 295), (295, 290, 291, 294), (294, 291, 289, 292), (393, 396, 398, 395), (395, 398, 399, 394), (394, 399, 397, 392), (341, 344, 346, 343), (343, 346, 347, 342), (342, 347, 345, 340), (396, 400, 402, 398), (398, 402, 403, 399), (399, 403, 401, 397), (344, 348, 350, 346), (346, 350, 351, 347), (347, 351, 349, 345), (400, 404, 406, 402), (402, 406, 407, 403), (403, 407, 405, 401), (348, 352, 354, 350), (350, 354, 355, 351), (351, 355, 353, 349), (297, 300, 302, 299), (299, 302, 303, 298), (298, 303, 301, 296), (404, 408, 410, 406), (406, 410, 411, 407), (407, 411, 409, 405), (352, 356, 358, 354), (354, 358, 359, 355), (355, 359, 357, 353), (300, 304, 306, 302), (302, 306, 307, 303), (303, 307, 305, 301), (408, 412, 414, 410), (410, 414, 415, 411), (411, 415, 413, 409), (356, 360, 362, 358), (358, 362, 363, 359), (359, 363, 361, 357), (304, 308, 310, 306), (306, 310, 311, 307), (307, 311, 309, 305), (412, 293, 295, 414), (414, 295, 294, 415), (415, 294, 292, 413), (360, 364, 366, 362), (362, 366, 367, 363), (363, 367, 365, 361), (308, 312, 314, 310), (310, 314, 315, 311), (311, 315, 313, 309), (364, 368, 370, 366), (366, 370, 371, 367), (367, 371, 369, 365), (312, 316, 318, 314), (314, 318, 319, 315), (315, 319, 317, 313), (288, 297, 299, 290), (290, 299, 298, 291), (291, 298, 296, 289), (368, 372, 374, 370), (370, 374, 375, 371), (371, 375, 373, 369), (316, 320, 322, 318), (318, 322, 323, 319), (319, 323, 321, 317), (372, 376, 378, 374), (374, 378, 379, 375), (375, 379, 377, 373), (320, 324, 326, 322), (322, 326, 327, 323), (323, 327, 325, 321), (376, 380, 382, 378), (378, 382, 383, 379), (379, 383, 381, 377), (324, 328, 330, 326), (326, 330, 331, 327), (327, 331, 329, 325), (380, 384, 386, 382), (382, 386, 387, 383), (383, 387, 385, 381), (328, 332, 334, 330), (330, 334, 335, 331), (331, 335, 333, 329), (384, 388, 390, 386), (386, 390, 391, 387), (387, 391, 389, 385), (332, 336, 338, 334), (334, 338, 339, 335), (335, 339, 337, 333), (388, 393, 395, 390), (390, 395, 394, 391), (391, 394, 392, 389), (336, 341, 343, 338), (338, 343, 342, 339), (339, 342, 340, 337), (421, 416, 418, 423), (423, 418, 419, 422), (422, 419, 417, 420), (521, 524, 526, 523), (523, 526, 527, 522), (522, 527, 525, 520), (469, 472, 474, 471), (471, 474, 475, 470), (470, 475, 473, 468), (524, 528, 530, 526), (526, 530, 531, 527), (527, 531, 529, 525), (472, 476, 478, 474), (474, 478, 479, 475), (475, 479, 477, 473), (528, 532, 534, 530), (530, 534, 535, 531), (531, 535, 533, 529), (476, 480, 482, 478), (478, 482, 483, 479), (479, 483, 481, 477), (425, 428, 430, 427), (427, 430, 431, 426), (426, 431, 429, 424), (532, 536, 538, 534), (534, 538, 539, 535), (535, 539, 537, 533), (480, 484, 486, 482), (482, 486, 487, 483), (483, 487, 485, 481), (428, 432, 434, 430), (430, 434, 435, 431), (431, 435, 433, 429), (536, 540, 542, 538), (538, 542, 543, 539), (539, 543, 541, 537), (484, 488, 490, 486), (486, 490, 491, 487), (487, 491, 489, 485), (432, 436, 438, 434), (434, 438, 439, 435), (435, 439, 437, 433), (540, 421, 423, 542), (542, 423, 422, 543), (543, 422, 420, 541), (488, 492, 494, 490), (490, 494, 495, 491), (491, 495, 493, 489), (436, 440, 442, 438), (438, 442, 443, 439), (439, 443, 441, 437), (492, 496, 498, 494), (494, 498, 499, 495), (495, 499, 497, 493), (440, 444, 446, 442), (442, 446, 447, 443), (443, 447, 445, 441), (416, 425, 427, 418), (418, 427, 426, 419), (419, 426, 424, 417), (496, 500, 502, 498), (498, 502, 503, 499), (499, 503, 501, 497), (444, 448, 450, 446), (446, 450, 451, 447), (447, 451, 449, 445), (500, 504, 506, 502), (502, 506, 507, 503), (503, 507, 505, 501), (448, 452, 454, 450), (450, 454, 455, 451), (451, 455, 453, 449), (504, 508, 510, 506), (506, 510, 511, 507), (507, 511, 509, 505), (452, 456, 458, 454), (454, 458, 459, 455), (455, 459, 457, 453), (508, 512, 514, 510), (510, 514, 515, 511), (511, 515, 513, 509), (456, 460, 462, 458), (458, 462, 463, 459), (459, 463, 461, 457), (512, 516, 518, 514), (514, 518, 519, 515), (515, 519, 517, 513), (460, 464, 466, 462), (462, 466, 467, 463), (463, 467, 465, 461), (516, 521, 523, 518), (518, 523, 522, 519), (519, 522, 520, 517), (464, 469, 471, 466), (466, 471, 470, 467), (467, 470, 468, 465), (292, 289, 416, 421), (589, 592, 594, 591), (591, 594, 595, 590), (590, 595, 593, 588), (641, 644, 646, 643), (643, 646, 647, 642), (642, 647, 645, 640), (585, 589, 591, 587), (587, 591, 590, 586), (586, 590, 588, 584), (637, 641, 643, 639), (639, 643, 642, 638), (638, 642, 640, 636), (581, 585, 587, 583), (583, 587, 586, 582), (582, 586, 584, 580), (633, 637, 639, 635), (635, 639, 638, 634), (634, 638, 636, 632), (577, 581, 583, 579), (579, 583, 582, 578), (578, 582, 580, 576), (629, 633, 635, 631), (631, 635, 634, 630), (630, 634, 632, 628), (573, 577, 579, 575), (575, 579, 578, 574), (574, 578, 576, 572), (625, 629, 631, 627), (627, 631, 630, 626), (626, 630, 628, 624), (569, 573, 575, 571), (571, 575, 574, 570), (570, 574, 572, 568), (621, 625, 627, 623), (623, 627, 626, 622), (622, 626, 624, 620), (545, 548, 550, 547), (547, 550, 551, 546), (546, 551, 549, 544), (565, 569, 571, 567), (567, 571, 570, 566), (566, 570, 568, 564), (617, 621, 623, 619), (619, 623, 622, 618), (618, 622, 620, 616), (561, 565, 567, 563), (563, 567, 566, 562), (562, 566, 564, 560), (613, 617, 619, 615), (615, 619, 618, 614), (614, 618, 616, 612), (665, 668, 670, 667), (667, 670, 671, 666), (666, 671, 669, 664), (557, 561, 563, 559), (559, 563, 562, 558), (558, 562, 560, 556), (609, 613, 615, 611), (611, 615, 614, 610), (610, 614, 612, 608), (661, 665, 667, 663), (663, 667, 666, 662), (662, 666, 664, 660), (553, 557, 559, 555), (555, 559, 558, 554), (554, 558, 556, 552), (605, 609, 611, 607), (607, 611, 610, 606), (606, 610, 608, 604), (657, 661, 663, 659), (659, 663, 662, 658), (658, 662, 660, 656), (548, 553, 555, 550), (550, 555, 554, 551), (551, 554, 552, 549), (601, 605, 607, 603), (603, 607, 606, 602), (602, 606, 604, 600), (653, 657, 659, 655), (655, 659, 658, 654), (654, 658, 656, 652), (597, 601, 603, 599), (599, 603, 602, 598), (598, 602, 600, 596), (649, 653, 655, 651), (651, 655, 654, 650), (650, 654, 652, 648), (592, 597, 599, 594), (594, 599, 598, 595), (595, 598, 596, 593), (644, 649, 651, 646), (646, 651, 650, 647), (647, 650, 648, 645), (668, 545, 547, 670), (670, 547, 546, 671), (671, 546, 544, 669), (549, 297, 288, 544), (797, 672, 674, 799), (799, 674, 675, 798), (798, 675, 673, 796), (773, 776, 778, 775), (775, 778, 779, 774), (774, 779, 777, 772), (721, 724, 726, 723), (723, 726, 727, 722), (722, 727, 725, 720), (776, 780, 782, 778), (778, 782, 783, 779), (779, 783, 781, 777), (724, 728, 730, 726), (726, 730, 731, 727), (727, 731, 729, 725), (780, 784, 786, 782), (782, 786, 787, 783), (783, 787, 785, 781), (728, 732, 734, 730), (730, 734, 735, 731), (731, 735, 733, 729), (677, 680, 682, 679), (679, 682, 683, 678), (678, 683, 681, 676), (784, 788, 790, 786), (786, 790, 791, 787), (787, 791, 789, 785), (732, 736, 738, 734), (734, 738, 739, 735), (735, 739, 737, 733), (680, 684, 686, 682), (682, 686, 687, 683), (683, 687, 685, 681), (788, 792, 794, 790), (790, 794, 795, 791), (791, 795, 793, 789), (736, 740, 742, 738), (738, 742, 743, 739), (739, 743, 741, 737), (684, 688, 690, 686), (686, 690, 691, 687), (687, 691, 689, 685), (792, 797, 799, 794), (794, 799, 798, 795), (795, 798, 796, 793), (740, 744, 746, 742), (742, 746, 747, 743), (743, 747, 745, 741), (688, 692, 694, 690), (690, 694, 695, 691), (691, 695, 693, 689), (744, 748, 750, 746), (746, 750, 751, 747), (747, 751, 749, 745), (692, 696, 698, 694), (694, 698, 699, 695), (695, 699, 697, 693), (672, 677, 679, 674), (674, 679, 678, 675), (675, 678, 676, 673), (748, 752, 754, 750), (750, 754, 755, 751), (751, 755, 753, 749), (696, 700, 702, 698), (698, 702, 703, 699), (699, 703, 701, 697), (752, 756, 758, 754), (754, 758, 759, 755), (755, 759, 757, 753), (700, 704, 706, 702), (702, 706, 707, 703), (703, 707, 705, 701), (756, 760, 762, 758), (758, 762, 763, 759), (759, 763, 761, 757), (704, 708, 710, 706), (706, 710, 711, 707), (707, 711, 709, 705), (760, 764, 766, 762), (762, 766, 767, 763), (763, 767, 765, 761), (708, 712, 714, 710), (710, 714, 715, 711), (711, 715, 713, 709), (764, 768, 770, 766), (766, 770, 771, 767), (767, 771, 769, 765), (712, 716, 718, 714), (714, 718, 719, 715), (715, 719, 717, 713), (768, 773, 775, 770), (770, 775, 774, 771), (771, 774, 772, 769), (716, 721, 723, 718), (718, 723, 722, 719), (719, 722, 720, 717), (4, 677, 672, 1)])
me_circle_023.polygons.foreach_set('use_smooth', [True] * 770)
_k = {(130, 131): 1.0, (132, 133): 1.0, (130, 134): 1.0, (132, 135): 1.0, (134, 136): 1.0, (135, 137): 1.0, (136, 138): 1.0, (137, 139): 1.0, (138, 140): 1.0, (139, 141): 1.0, (140, 142): 1.0, (141, 143): 1.0, (144, 145): 1.0, (142, 146): 1.0, (143, 147): 1.0, (146, 148): 1.0, (147, 149): 1.0, (129, 150): 1.0, (148, 151): 1.0, (149, 152): 1.0, (150, 153): 1.0, (151, 154): 1.0, (152, 155): 1.0, (153, 156): 1.0, (145, 154): 1.0, (155, 157): 1.0, (156, 158): 1.0, (157, 159): 1.0, (158, 160): 1.0, (131, 159): 1.0, (133, 160): 1.0, (129, 144): 1.0, (128, 161): 1.0, (186, 187): 1.0, (173, 174): 1.0, (187, 188): 1.0, (174, 175): 1.0, (188, 189): 1.0, (175, 176): 1.0, (162, 163): 1.0, (189, 190): 1.0, (176, 177): 1.0, (163, 164): 1.0, (190, 191): 1.0, (177, 178): 1.0, (164, 165): 1.0, (128, 191): 1.0, (178, 179): 1.0, (165, 166): 1.0, (179, 180): 1.0, (166, 167): 1.0, (161, 162): 1.0, (180, 181): 1.0, (167, 168): 1.0, (181, 182): 1.0, (168, 169): 1.0, (182, 183): 1.0, (169, 170): 1.0, (183, 184): 1.0, (170, 171): 1.0, (184, 185): 1.0, (171, 172): 1.0, (185, 186): 1.0, (172, 173): 1.0, (256, 257): 1.0, (282, 283): 1.0, (269, 270): 1.0, (283, 284): 1.0, (270, 271): 1.0, (284, 285): 1.0, (271, 272): 1.0, (258, 259): 1.0, (285, 286): 1.0, (272, 273): 1.0, (259, 260): 1.0, (286, 287): 1.0, (273, 274): 1.0, (260, 261): 1.0, (257, 287): 1.0, (274, 275): 1.0, (261, 262): 1.0, (275, 276): 1.0, (262, 263): 1.0, (256, 258): 1.0, (276, 277): 1.0, (263, 264): 1.0, (277, 278): 1.0, (264, 265): 1.0, (278, 279): 1.0, (265, 266): 1.0, (279, 280): 1.0, (266, 267): 1.0, (280, 281): 1.0, (267, 268): 1.0, (281, 282): 1.0, (268, 269): 1.0, (288, 293): 1.0, (289, 292): 1.0, (393, 396): 1.0, (392, 397): 1.0, (341, 344): 1.0, (340, 345): 1.0, (396, 400): 1.0, (397, 401): 1.0, (344, 348): 1.0, (345, 349): 1.0, (400, 404): 1.0, (401, 405): 1.0, (348, 352): 1.0, (349, 353): 1.0, (297, 300): 1.0, (296, 301): 1.0, (404, 408): 1.0, (405, 409): 1.0, (352, 356): 1.0, (353, 357): 1.0, (300, 304): 1.0, (301, 305): 1.0, (408, 412): 1.0, (409, 413): 1.0, (356, 360): 1.0, (357, 361): 1.0, (304, 308): 1.0, (305, 309): 1.0, (293, 412): 1.0, (292, 413): 1.0, (360, 364): 1.0, (361, 365): 1.0, (308, 312): 1.0, (309, 313): 1.0, (364, 368): 1.0, (365, 369): 1.0, (312, 316): 1.0, (313, 317): 1.0, (288, 297): 1.0, (289, 296): 1.0, (368, 372): 1.0, (369, 373): 1.0, (316, 320): 1.0, (317, 321): 1.0, (372, 376): 1.0, (373, 377): 1.0, (320, 324): 1.0, (321, 325): 1.0, (376, 380): 1.0, (377, 381): 1.0, (324, 328): 1.0, (325, 329): 1.0, (380, 384): 1.0, (381, 385): 1.0, (328, 332): 1.0, (329, 333): 1.0, (384, 388): 1.0, (385, 389): 1.0, (332, 336): 1.0, (333, 337): 1.0, (388, 393): 1.0, (389, 392): 1.0, (336, 341): 1.0, (337, 340): 1.0, (416, 421): 1.0, (417, 420): 1.0, (521, 524): 1.0, (520, 525): 1.0, (469, 472): 1.0, (468, 473): 1.0, (524, 528): 1.0, (525, 529): 1.0, (472, 476): 1.0, (473, 477): 1.0, (528, 532): 1.0, (529, 533): 1.0, (476, 480): 1.0, (477, 481): 1.0, (425, 428): 1.0, (424, 429): 1.0, (532, 536): 1.0, (533, 537): 1.0, (480, 484): 1.0, (481, 485): 1.0, (428, 432): 1.0, (429, 433): 1.0, (536, 540): 1.0, (537, 541): 1.0, (484, 488): 1.0, (485, 489): 1.0, (432, 436): 1.0, (433, 437): 1.0, (421, 540): 1.0, (420, 541): 1.0, (488, 492): 1.0, (489, 493): 1.0, (436, 440): 1.0, (437, 441): 1.0, (492, 496): 1.0, (493, 497): 1.0, (440, 444): 1.0, (441, 445): 1.0, (416, 425): 1.0, (417, 424): 1.0, (496, 500): 1.0, (497, 501): 1.0, (444, 448): 1.0, (445, 449): 1.0, (500, 504): 1.0, (501, 505): 1.0, (448, 452): 1.0, (449, 453): 1.0, (504, 508): 1.0, (505, 509): 1.0, (452, 456): 1.0, (453, 457): 1.0, (508, 512): 1.0, (509, 513): 1.0, (456, 460): 1.0, (457, 461): 1.0, (512, 516): 1.0, (513, 517): 1.0, (460, 464): 1.0, (461, 465): 1.0, (516, 521): 1.0, (517, 520): 1.0, (464, 469): 1.0, (465, 468): 1.0, (589, 592): 1.0, (588, 593): 1.0, (641, 644): 1.0, (640, 645): 1.0, (585, 589): 1.0, (584, 588): 1.0, (637, 641): 1.0, (636, 640): 1.0, (581, 585): 1.0, (580, 584): 1.0, (633, 637): 1.0, (632, 636): 1.0, (577, 581): 1.0, (576, 580): 1.0, (629, 633): 1.0, (628, 632): 1.0, (573, 577): 1.0, (572, 576): 1.0, (625, 629): 1.0, (624, 628): 1.0, (569, 573): 1.0, (568, 572): 1.0, (621, 625): 1.0, (620, 624): 1.0, (545, 548): 1.0, (544, 549): 1.0, (565, 569): 1.0, (564, 568): 1.0, (617, 621): 1.0, (616, 620): 1.0, (561, 565): 1.0, (560, 564): 1.0, (613, 617): 1.0, (612, 616): 1.0, (665, 668): 1.0, (664, 669): 1.0, (557, 561): 1.0, (556, 560): 1.0, (609, 613): 1.0, (608, 612): 1.0, (661, 665): 1.0, (660, 664): 1.0, (553, 557): 1.0, (552, 556): 1.0, (605, 609): 1.0, (604, 608): 1.0, (657, 661): 1.0, (656, 660): 1.0, (548, 553): 1.0, (549, 552): 1.0, (601, 605): 1.0, (600, 604): 1.0, (653, 657): 1.0, (652, 656): 1.0, (597, 601): 1.0, (596, 600): 1.0, (649, 653): 1.0, (648, 652): 1.0, (592, 597): 1.0, (593, 596): 1.0, (644, 649): 1.0, (645, 648): 1.0, (545, 668): 1.0, (544, 669): 1.0, (672, 797): 1.0, (673, 796): 1.0, (773, 776): 1.0, (772, 777): 1.0, (721, 724): 1.0, (720, 725): 1.0, (776, 780): 1.0, (777, 781): 1.0, (724, 728): 1.0, (725, 729): 1.0, (780, 784): 1.0, (781, 785): 1.0, (728, 732): 1.0, (729, 733): 1.0, (677, 680): 1.0, (676, 681): 1.0, (784, 788): 1.0, (785, 789): 1.0, (732, 736): 1.0, (733, 737): 1.0, (680, 684): 1.0, (681, 685): 1.0, (788, 792): 1.0, (789, 793): 1.0, (736, 740): 1.0, (737, 741): 1.0, (684, 688): 1.0, (685, 689): 1.0, (792, 797): 1.0, (793, 796): 1.0, (740, 744): 1.0, (741, 745): 1.0, (688, 692): 1.0, (689, 693): 1.0, (744, 748): 1.0, (745, 749): 1.0, (692, 696): 1.0, (693, 697): 1.0, (672, 677): 1.0, (673, 676): 1.0, (748, 752): 1.0, (749, 753): 1.0, (696, 700): 1.0, (697, 701): 1.0, (752, 756): 1.0, (753, 757): 1.0, (700, 704): 1.0, (701, 705): 1.0, (756, 760): 1.0, (757, 761): 1.0, (704, 708): 1.0, (705, 709): 1.0, (760, 764): 1.0, (761, 765): 1.0, (708, 712): 1.0, (709, 713): 1.0, (764, 768): 1.0, (765, 769): 1.0, (712, 716): 1.0, (713, 717): 1.0, (768, 773): 1.0, (769, 772): 1.0, (716, 721): 1.0, (717, 720): 1.0}
me_circle_023.attributes.new('crease_edge', 'FLOAT', 'EDGE').data.foreach_set('value', [_k.get((min(e.vertices), max(e.vertices)), 0.0) for e in me_circle_023.edges])
_uv = me_circle_023.uv_layers.new(name='UVMap')
_uv.uv.foreach_set('vector', [0.0, 0.0, 0.0, 0.0, 0.0, 0.0, 0.0, 0.0, 0.0, 0.0, 0.0, 0.0, 0.0, 0.0, 0.0, 0.0, 0.0, 0.0, 0.0, 0.0, 0.0, 0.0, 0.0, 0.0, 0.0, 0.0, 0.0, 0.0, 0.0, 0.0, 0.0, 0.0, 0.0, 0.0, 0.0, 0.0, 0.0, 0.0, 0.0, 0.0, 0.0, 0.0, 0.0, 0.0, 0.0, 0.0, 0.0, 0.0, 0.0, 0.0, 0.0, 0.0, 0.0, 0.0, 0.0, 0.0, 0.0, 0.0, 0.0, 0.0, 0.0, 0.0, 0.0, 0.0, 0.0, 0.0, 0.0, 0.0, 0.0, 0.0, 0.0, 0.0, 0.0, 0.0, 0.0, 0.0, 0.0, 0.0, 0.0, 0.0, 0.0, 0.0, 0.0, 0.0, 0.0, 0.0, 0.0, 0.0, 0.0, 0.0, 0.0, 0.0, 0.0, 0.0, 0.0, 0.0, 0.0, 0.0, 0.0, 0.0, 0.0, 0.0, 0.0, 0.0, 0.0, 0.0, 0.0, 0.0, 0.0, 0.0, 0.0, 0.0, 0.0, 0.0, 0.0, 0.0, 0.0, 0.0, 0.0, 0.0, 0.0, 0.0, 0.0, 0.0, 0.0, 0.0, 0.0, 0.0, 0.0, 0.0, 0.0, 0.0, 0.0, 0.0, 0.0, 0.0, 0.0, 0.0, 0.0, 0.0, 0.0, 0.0, 0.0, 0.0, 0.0, 0.0, 0.0, 0.0, 0.0, 0.0, 0.0, 0.0, 0.0, 0.0, 0.0, 0.0, 0.0, 0.0, 0.0, 0.0, 0.0, 0.0, 0.0, 0.0, 0.0, 0.0, 0.0, 0.0, 0.0, 0.0, 0.0, 0.0, 0.0, 0.0, 0.0, 0.0, 0.0, 0.0, 0.0, 0.0, 0.0, 0.0, 0.0, 0.0, 0.0, 0.0, 0.0, 0.0, 0.0, 0.0, 0.0, 0.0, 0.0, 0.0, 0.0, 0.0, 0.0, 0.0, 0.0, 0.0, 0.0, 0.0, 0.0, 0.0, 0.0, 0.0, 0.0, 0.0, 0.0, 0.0, 0.0, 0.0, 0.0, 0.0, 0.0, 0.0, 0.0, 0.0, 0.0, 0.0, 0.0, 0.0, 0.0, 0.0, 0.0, 0.0, 0.0, 0.0, 0.0, 0.0, 0.0, 0.0, 0.0, 0.0, 0.0, 0.0, 0.0, 0.0, 0.0, 0.0, 0.0, 0.0, 0.0, 0.0, 0.0, 0.0, 0.0, 0.0, 0.0, 0.0, 0.0, 0.0, 0.0, 0.0, 0.0, 0.0, 0.0, 0.0, 0.0, 0.0, 0.0, 0.0, 0.0, 0.0, 0.0, 0.0, 0.0, 0.0, 0.0, 0.0, 0.0, 0.0, 0.0, 0.0, 0.0, 0.0, 0.0, 0.0, 0.0, 0.0, 0.0, 0.0, 0.0, 0.0, 0.0, 0.0, 0.0, 0.0, 0.0, 0.0, 0.0, 0.0, 0.0, 0.0, 0.0, 0.0, 0.0, 0.0, 0.0, 0.0, 0.0, 0.0, 0.0, 0.0, 0.0, 0.0, 0.0, 0.0, 0.0, 0.0, 0.0, 0.0, 0.0, 0.0, 0.0, 0.0, 0.0, 0.0, 0.0, 0.0, 0.0, 0.0, 0.0, 0.0, 0.0, 0.0, 0.0, 0.0, 0.0, 0.0, 0.0, 0.0, 0.0, 0.0, 0.0, 0.0, 0.0, 0.0, 0.0, 0.0, 0.0, 0.0, 0.0, 0.0, 0.0, 0.0, 0.0, 0.0, 0.0, 0.0, 0.0, 0.0, 0.0, 0.0, 0.0, 0.0, 0.0, 0.0, 0.0, 0.0, 0.0, 0.0, 0.0, 0.0, 0.0, 0.0, 0.0, 0.0, 0.0, 0.0, 0.0, 0.0, 0.0, 0.0, 0.0, 0.0, 0.0, 0.0, 0.0, 0.0, 0.0, 0.0, 0.0, 0.0, 0.0, 0.0, 0.0, 0.0, 0.0, 0.0, 0.0, 0.0, 0.0, 0.0, 0.0, 0.0, 0.0, 0.0, 0.0, 0.0, 0.0, 0.0, 0.0, 0.0, 0.0, 0.0, 0.0, 0.0, 0.0, 0.0, 0.0, 0.0, 0.0, 0.0, 0.0, 0.0, 0.0, 0.0, 0.0, 0.0, 0.0, 0.0, 0.0, 0.0, 0.0, 0.0, 0.0, 0.0, 0.0, 0.0, 0.0, 0.0, 0.0, 0.0, 0.0, 0.0, 0.0, 0.0, 0.0, 0.0, 0.0, 0.0, 0.0, 0.0, 0.0, 0.0, 0.0, 0.0, 0.0, 0.0, 0.0, 0.0, 0.0, 0.0, 0.0, 0.0, 0.0, 0.0, 0.0, 0.0, 0.0, 0.0, 0.0, 0.0, 0.0, 0.0, 0.0, 0.0, 0.0, 0.0, 0.0, 0.0, 0.0, 0.0, 0.0, 0.0, 0.0, 0.0, 0.0, 0.0, 0.0, 0.0, 0.0, 0.0, 0.0, 0.0, 0.0, 0.0, 0.0, 0.0, 0.0, 0.0, 0.0, 0.0, 0.0, 0.0, 0.0, 0.0, 0.0, 0.0, 0.0, 0.0, 0.0, 0.0, 0.0, 0.0, 0.0, 0.0, 0.0, 0.0, 0.0, 0.0, 0.0, 0.0, 0.0, 0.0, 0.0, 0.0, 0.0, 0.0, 0.0, 0.0, 0.0, 0.0, 0.0, 0.0, 0.0, 0.0, 0.0, 0.0, 0.0, 0.0, 0.0, 0.0, 0.0, 0.0, 0.0, 0.0, 0.0, 0.0, 0.0, 0.0, 0.0, 0.0, 0.0, 0.0, 0.0, 0.0, 0.0, 0.0, 0.0, 0.0, 0.0, 0.0, 0.0, 0.0, 0.0, 0.0, 0.0, 0.0, 0.0, 0.0, 0.0, 0.0, 0.0, 0.0, 0.0, 0.0, 0.0, 0.0, 0.0, 0.0, 0.0, 0.0, 0.0, 0.0, 0.0, 0.0, 0.0, 0.0, 0.0, 0.0, 0.0, 0.0, 0.0, 0.0, 0.0, 0.0, 0.0, 0.0, 0.0, 0.0, 0.0, 0.0, 0.0, 0.0, 0.0, 0.0, 0.0, 0.0, 0.0, 0.0, 0.0, 0.0, 0.0, 0.0, 0.0, 0.0, 0.0, 0.0, 0.0, 0.0, 0.0, 0.0, 0.0, 0.0, 0.0, 0.0, 0.0, 0.0, 0.0, 0.0, 0.0, 0.0, 0.0, 0.0, 0.0, 0.0, 0.0, 0.0, 0.0, 0.0, 0.0, 0.0, 0.0, 0.0, 0.0, 0.0, 0.0, 0.0, 0.0, 0.0, 0.0, 0.0, 0.0, 0.0, 0.0, 0.0, 0.0, 0.0, 0.0, 0.0, 0.0, 0.0, 0.0, 0.0, 0.0, 0.0, 0.0, 0.0, 0.0, 0.0, 0.0, 0.0, 0.0, 0.0, 0.0, 0.0, 0.0, 0.0, 0.0, 0.0, 0.0, 0.0, 0.0, 0.0, 0.0, 0.0, 0.0, 0.0, 0.0, 0.0, 0.0, 0.0, 0.0, 0.0, 0.0, 0.0, 0.0, 0.0, 0.0, 0.0, 0.0, 0.0, 0.0, 0.0, 0.0, 0.0, 0.0, 0.0, 0.0, 0.0, 0.0, 0.0, 0.0, 0.0, 0.0, 0.0, 0.0, 0.0, 0.0, 0.0, 0.0, 0.0, 0.0, 0.0, 0.0, 0.0, 0.0, 0.0, 0.0, 0.0, 0.0, 0.0, 0.0, 0.0, 0.0, 0.0, 0.0, 0.0, 0.0, 0.0, 0.0, 0.0, 0.0, 0.0, 0.0, 0.0, 0.0, 0.0, 0.0, 0.0, 0.0, 0.0, 0.0, 0.0, 0.0, 0.0, 0.0, 0.0, 0.0, 0.0, 0.0, 0.0, 0.0, 0.0, 0.0, 0.0, 0.0, 0.0, 0.0, 0.0, 0.0, 0.0, 0.0, 0.0, 0.0, 0.0, 0.0, 0.0, 0.0, 0.0, 0.0, 0.0, 0.0, 0.0, 0.0, 0.0, 0.0, 0.0, 0.0, 0.0, 0.0, 0.0, 0.0, 0.0, 0.0, 0.0, 0.0, 0.0, 0.0, 0.0, 0.0, 0.0, 0.0, 0.0, 0.0, 0.0, 0.0, 0.0, 0.0, 0.0, 0.0, 0.0, 0.0, 0.0, 0.0, 0.0, 0.0, 0.0, 0.0, 0.0, 0.0, 0.0, 0.0, 0.0, 0.0, 0.0, 0.0, 0.0, 0.0, 0.0, 0.0, 0.0, 0.0, 0.0, 0.0, 0.0, 0.0, 0.0, 0.0, 0.0, 0.0, 0.0, 0.0, 0.0, 0.0, 0.0, 0.0, 0.0, 0.0, 0.0, 0.0, 0.0, 0.0, 0.0, 0.0, 0.0, 0.0, 0.0, 0.0, 0.0, 0.0, 0.0, 0.0, 0.0, 0.0, 0.0, 0.0, 0.0, 0.0, 0.0, 0.0, 0.0, 0.0, 0.0, 0.0, 0.0, 0.0, 0.0, 0.0, 0.0, 0.0, 0.0, 0.0, 0.0, 0.0, 0.0, 0.0, 0.0, 0.0, 0.0, 0.0, 0.0, 0.0, 0.0, 0.0, 0.0, 0.0, 0.0, 0.0, 0.0, 0.0, 0.0, 0.0, 0.0, 0.0, 0.0, 0.0, 0.0, 0.0, 0.0, 0.0, 0.0, 0.0, 0.0, 0.0, 0.0, 0.0, 0.0, 0.0, 0.0, 0.0, 0.0, 0.0, 0.0, 0.0, 0.0, 0.0, 0.0, 0.0, 0.0, 0.0, 0.0, 0.0, 0.0, 0.0, 0.0, 0.0, 0.0, 0.0, 0.0, 0.0, 0.0, 0.0, 0.0, 0.0, 0.0, 0.0, 0.0, 0.0, 0.0, 0.0, 0.0, 0.0, 0.0, 0.0, 0.0, 0.0, 0.0, 0.0, 0.0, 0.0, 0.0, 0.0, 0.0, 0.0, 0.0, 0.0, 0.0, 0.0, 0.0, 0.0, 0.0, 0.0, 0.0, 0.0, 0.0, 0.0, 0.0, 0.0, 0.0, 0.0, 0.0, 0.0, 0.0, 0.0, 0.0, 0.0, 0.0, 0.0, 0.0, 0.0, 0.0, 0.0, 0.0, 0.0, 0.0, 0.0, 0.0, 0.0, 0.0, 0.0, 0.0, 0.0, 0.0, 0.0, 0.0, 0.0, 0.0, 0.0, 0.0, 0.0, 0.0, 0.0, 0.0, 0.0, 0.0, 0.0, 0.0, 0.0, 0.0, 0.0, 0.0, 0.0, 0.0, 0.0, 0.0, 0.0, 0.0, 0.0, 0.0, 0.0, 0.0, 0.0, 0.0, 0.0, 0.0, 0.0, 0.0, 0.0, 0.0, 0.0, 0.0, 0.0, 0.0, 0.0, 0.0, 0.0, 0.0, 0.0, 0.0, 0.0, 0.0, 0.0, 0.0, 0.0, 0.0, 0.0, 0.0, 0.0, 0.0, 0.0, 0.0, 0.0, 0.0, 0.0, 0.0, 0.0, 0.0, 0.0, 0.0, 0.0, 0.0, 0.0, 0.0, 0.0, 0.0, 0.0, 0.0, 0.0, 0.0, 0.0, 0.0, 0.0, 0.0, 0.0, 0.0, 0.0, 0.0, 0.0, 0.0, 0.0, 0.0, 0.0, 0.0, 0.0, 0.0, 0.0, 0.0, 0.0, 0.0, 0.0, 0.0, 0.0, 0.0, 0.0, 0.0, 0.0, 0.0, 0.0, 0.0, 0.0, 0.0, 0.0, 0.0, 0.0, 0.0, 0.0, 0.0, 0.0, 0.0, 0.0, 0.0, 0.0, 0.0, 0.0, 0.0, 0.0, 0.0, 0.0, 0.0, 0.0, 0.0, 0.0, 0.0, 0.0, 0.0, 0.0, 0.0, 0.0, 0.0, 0.0, 0.0, 0.0, 0.0, 0.0, 0.0, 0.0, 0.0, 0.0, 0.0, 0.0, 0.0, 0.0, 0.0, 0.0, 0.0, 0.0, 0.0, 0.0, 0.0, 0.0, 0.0, 0.0, 0.0, 0.0, 0.0, 0.0, 0.0, 0.0, 0.0, 0.0, 0.0, 0.0, 0.0, 0.0, 0.0, 0.0, 0.0, 0.0, 0.0, 0.0, 0.0, 0.0, 0.0, 0.0, 0.0, 0.0, 0.0, 0.0, 0.0, 0.0, 0.0, 0.0, 0.0, 0.0, 0.0, 0.0, 0.0, 0.0, 0.0, 0.0, 0.0, 0.0, 0.0, 0.0, 0.0, 0.0, 0.0, 0.0, 0.0, 0.0, 0.0, 0.0, 0.0, 0.0, 0.0, 0.0, 0.0, 0.0, 0.0, 0.0, 0.0, 0.0, 0.0, 0.0, 0.0, 0.0, 0.0, 0.0, 0.0, 0.0, 0.0, 0.0, 0.0, 0.0, 0.0, 0.0, 0.0, 0.0, 0.0, 0.0, 0.0, 0.0, 0.0, 0.0, 0.0, 0.0, 0.0, 0.0, 0.0, 0.0, 0.0, 0.0, 0.0, 0.0, 0.0, 0.0, 0.0, 0.0, 0.0, 0.0, 0.0, 0.0, 0.0, 0.0, 0.0, 0.0, 0.0, 0.0, 0.0, 0.0, 0.0, 0.0, 0.0, 0.0, 0.0, 0.0, 0.0, 0.0, 0.0, 0.0, 0.0, 0.0, 0.0, 0.0, 0.0, 0.0, 0.0, 0.0, 0.0, 0.0, 0.0, 0.0, 0.0, 0.0, 0.0, 0.0, 0.0, 0.0, 0.0, 0.0, 0.0, 0.0, 0.0, 0.0, 0.0, 0.0, 0.0, 0.0, 0.0, 0.0, 0.0, 0.0, 0.0, 0.0, 0.0, 0.0, 0.0, 0.0, 0.0, 0.0, 0.0, 0.0, 0.0, 0.0, 0.0, 0.0, 0.0, 0.0, 0.0, 0.0, 0.0, 0.0, 0.0, 0.0, 0.0, 0.0, 0.0, 0.0, 0.0, 0.0, 0.0, 0.0, 0.0, 0.0, 0.0, 0.0, 0.0, 0.0, 0.0, 0.0, 0.0, 0.0, 0.0, 0.0, 0.0, 0.0, 0.0, 0.0, 0.0, 0.0, 0.0, 0.0, 0.0, 0.0, 0.0, 0.0, 0.0, 0.0, 0.0, 0.0, 0.0, 0.0, 0.0, 0.0, 0.0, 0.0, 0.0, 0.0, 0.0, 0.0, 0.0, 0.0, 0.0, 0.0, 0.0, 0.0, 0.0, 0.0, 0.0, 0.0, 0.0, 0.0, 0.0, 0.0, 0.0, 0.0, 0.0, 0.0, 0.0, 0.0, 0.0, 0.0, 0.0, 0.0, 0.0, 0.0, 0.0, 0.0, 0.0, 0.0, 0.0, 0.0, 0.0, 0.0, 0.0, 0.0, 0.0, 0.0, 0.0, 0.0, 0.0, 0.0, 0.0, 0.0, 0.0, 0.0, 0.0, 0.0, 0.0, 0.0, 0.0, 0.0, 0.0, 0.0, 0.0, 0.0, 0.0, 0.0, 0.0, 0.0, 0.0, 0.0, 0.0, 0.0, 0.0, 0.0, 0.0, 0.0, 0.0, 0.0, 0.0, 0.0, 0.0, 0.0, 0.0, 0.0, 0.0, 0.0, 0.0, 0.0, 0.0, 0.0, 0.0, 0.0, 0.0, 0.0, 0.0, 0.0, 0.0, 0.0, 0.0, 0.0, 0.0, 0.0, 0.0, 0.0, 0.0, 0.0, 0.0, 0.0, 0.0, 0.0, 0.0, 0.0, 0.0, 0.0, 0.0, 0.0, 0.0, 0.0, 0.0, 0.0, 0.0, 0.0, 0.0, 0.0, 0.0, 0.0, 0.0, 0.0, 0.0, 0.0, 0.0, 0.0, 0.0, 0.0, 0.0, 0.0, 0.0, 0.0, 0.0, 0.0, 0.0, 0.0, 0.0, 0.0, 0.0, 0.0, 0.0, 0.0, 0.0, 0.0, 0.0, 0.0, 0.0, 0.0, 0.0, 0.0, 0.0, 0.0, 0.0, 0.0, 0.0, 0.0, 0.0, 0.0, 0.0, 0.0, 0.0, 0.0, 0.0, 0.0, 0.0, 0.0, 0.0, 0.0, 0.0, 0.0, 0.0, 0.0, 0.0, 0.0, 0.0, 0.0, 0.0, 0.0, 0.0, 0.0, 0.0, 0.0, 0.0, 0.0, 0.0, 0.0, 0.0, 0.0, 0.0, 0.0, 0.0, 0.0, 0.0, 0.0, 0.0, 0.0, 0.0, 0.0, 0.0, 0.0, 0.0, 0.0, 0.0, 0.0, 0.0, 0.0, 0.0, 0.0, 0.0, 0.0, 0.0, 0.0, 0.0, 0.0, 0.0, 0.0, 0.0, 0.0, 0.0, 0.0, 0.0, 0.0, 0.0, 0.0, 0.0, 0.0, 0.0, 0.0, 0.0, 0.0, 0.0, 0.0, 0.0, 0.0, 0.0, 0.0, 0.0, 0.0, 0.0, 0.0, 0.0, 0.0, 0.0, 0.0, 0.0, 0.0, 0.0, 0.0, 0.0, 0.0, 0.0, 0.0, 0.0, 0.0, 0.0, 0.0, 0.0, 0.0, 0.0, 0.0, 0.0, 0.0, 0.0, 0.0, 0.0, 0.0, 0.0, 0.0, 0.0, 0.0, 0.0, 0.0, 0.0, 0.0, 0.0, 0.0, 0.0, 0.0, 0.0, 0.0, 0.0, 0.0, 0.0, 0.0, 0.0, 0.0, 0.0, 0.0, 0.0, 0.0, 0.0, 0.0, 0.0, 0.0, 0.0, 0.0, 0.0, 0.0, 0.0, 0.0, 0.0, 0.0, 0.0, 0.0, 0.0, 0.0, 0.0, 0.0, 0.0, 0.0, 0.0, 0.0, 0.0, 0.0, 0.0, 0.0, 0.0, 0.0, 0.0, 0.0, 0.0, 0.0, 0.0, 0.0, 0.0, 0.0, 0.0, 0.0, 0.0, 0.0, 0.0, 0.0, 0.0, 0.0, 0.0, 0.0, 0.0, 0.0, 0.0, 0.0, 0.0, 0.0, 0.0, 0.0, 0.0, 0.0, 0.0, 0.0, 0.0, 0.0, 0.0, 0.0, 0.0, 0.0, 0.0, 0.0, 0.0, 0.0, 0.0, 0.0, 0.0, 0.0, 0.0, 0.0, 0.0, 0.0, 0.0, 0.0, 0.0, 0.0, 0.0, 0.0, 0.0, 0.0, 0.0, 0.0, 0.0, 0.0, 0.0, 0.0, 0.0, 0.0, 0.0, 0.0, 0.0, 0.0, 0.0, 0.0, 0.0, 0.0, 0.0, 0.0, 0.0, 0.0, 0.0, 0.0, 0.0, 0.0, 0.0, 0.0, 0.0, 0.0, 0.0, 0.0, 0.0, 0.0, 0.0, 0.0, 0.0, 0.0, 0.0, 0.0, 0.0, 0.0, 0.0, 0.0, 0.0, 0.0, 0.0, 0.0, 0.0, 0.0, 0.0, 0.0, 0.0, 0.0, 0.0, 0.0, 0.0, 0.0, 0.0, 0.0, 0.0, 0.0, 0.0, 0.0, 0.0, 0.0, 0.0, 0.0, 0.0, 0.0, 0.0, 0.0, 0.0, 0.0, 0.0, 0.0, 0.0, 0.0, 0.0, 0.0, 0.0, 0.0, 0.0, 0.0, 0.0, 0.0, 0.0, 0.0, 0.0, 0.0, 0.0, 0.0, 0.0, 0.0, 0.0, 0.0, 0.0, 0.0, 0.0, 0.0, 0.0, 0.0, 0.0, 0.0, 0.0, 0.0, 0.0, 0.0, 0.0, 0.0, 0.0, 0.0, 0.0, 0.0, 0.0, 0.0, 0.0, 0.0, 0.0, 0.0, 0.0, 0.0, 0.0, 0.0, 0.0, 0.0, 0.0, 0.0, 0.0, 0.0, 0.0, 0.0, 0.0, 0.0, 0.0, 0.0, 0.0, 0.0, 0.0, 0.0, 0.0, 0.0, 0.0, 0.0, 0.0, 0.0, 0.0, 0.0, 0.0, 0.0, 0.0, 0.0, 0.0, 0.0, 0.0, 0.0, 0.0, 0.0, 0.0, 0.0, 0.0, 0.0, 0.0, 0.0, 0.0, 0.0, 0.0, 0.0, 0.0, 0.0, 0.0, 0.0, 0.0, 0.0, 0.0, 0.0, 0.0, 0.0, 0.0, 0.0, 0.0, 0.0, 0.0, 0.0, 0.0, 0.0, 0.0, 0.0, 0.0, 0.0, 0.0, 0.0, 0.0, 0.0, 0.0, 0.0, 0.0, 0.0, 0.0, 0.0, 0.0, 0.0, 0.0, 0.0, 0.0, 0.0, 0.0, 0.0, 0.0, 0.0, 0.0, 0.0, 0.0, 0.0, 0.0, 0.0, 0.0, 0.0, 0.0, 0.0, 0.0, 0.0, 0.0, 0.0, 0.0, 0.0, 0.0, 0.0, 0.0, 0.0, 0.0, 0.0, 0.0, 0.0, 0.0, 0.0, 0.0, 0.0, 0.0, 0.0, 0.0, 0.0, 0.0, 0.0, 0.0, 0.0, 0.0, 0.0, 0.0, 0.0, 0.0, 0.0, 0.0, 0.0, 0.0, 0.0, 0.0, 0.0, 0.0, 0.0, 0.0, 0.0, 0.0, 0.0, 0.0, 0.0, 0.0, 0.0, 0.0, 0.0, 0.0, 0.0, 0.0, 0.0, 0.0, 0.0, 0.0, 0.0, 0.0, 0.0, 0.0, 0.0, 0.0, 0.0, 0.0, 0.0, 0.0, 0.0, 0.0, 0.0, 0.0, 0.0, 0.0, 0.0, 0.0, 0.0, 0.0, 0.0, 0.0, 0.0, 0.0, 0.0, 0.0, 0.0, 0.0, 0.0, 0.0, 0.0, 0.0, 0.0, 0.0, 0.0, 0.0, 0.0, 0.0, 0.0, 0.0, 0.0, 0.0, 0.0, 0.0, 0.0, 0.0, 0.0, 0.0, 0.0, 0.0, 0.0, 0.0, 0.0, 0.0, 0.0, 0.0, 0.0, 0.0, 0.0, 0.0, 0.0, 0.0, 0.0, 0.0, 0.0, 0.0, 0.0, 0.0, 0.0, 0.0, 0.0, 0.0, 0.0, 0.0, 0.0, 0.0, 0.0, 0.0, 0.0, 0.0, 0.0, 0.0, 0.0, 0.0, 0.0, 0.0, 0.0, 0.0, 0.0, 0.0, 0.0, 0.0, 0.0, 0.0, 0.0, 0.0, 0.0, 0.0, 0.0, 0.0, 0.0, 0.0, 0.0, 0.0, 0.0, 0.0, 0.0, 0.0, 0.0, 0.0, 0.0, 0.0, 0.0, 0.0, 0.0, 0.0, 0.0, 0.0, 0.0, 0.0, 0.0, 0.0, 0.0, 0.0, 0.0, 0.0, 0.0, 0.0, 0.0, 0.0, 0.0, 0.0, 0.0, 0.0, 0.0, 0.0, 0.0, 0.0, 0.0, 0.0, 0.0, 0.0, 0.0, 0.0, 0.0, 0.0, 0.0, 0.0, 0.0, 0.0, 0.0, 0.0, 0.0, 0.0, 0.0, 0.0, 0.0, 0.0, 0.0, 0.0, 0.0, 0.0, 0.0, 0.0, 0.0, 0.0, 0.0, 0.0, 0.0, 0.0, 0.0, 0.0, 0.0, 0.0, 0.0, 0.0, 0.0, 0.0, 0.0, 0.0, 0.0, 0.0, 0.0, 0.0, 0.0, 0.0, 0.0, 0.0, 0.0, 0.0, 0.0, 0.0, 0.0, 0.0, 0.0, 0.0, 0.0, 0.0, 0.0, 0.0, 0.0, 0.0, 0.0, 0.0, 0.0, 0.0, 0.0, 0.0, 0.0, 0.0, 0.0, 0.0, 0.0, 0.0, 0.0, 0.0, 0.0, 0.0, 0.0, 0.0, 0.0, 0.0, 0.0, 0.0, 0.0, 0.0, 0.0, 0.0, 0.0, 0.0, 0.0, 0.0, 0.0, 0.0, 0.0, 0.0, 0.0, 0.0, 0.0, 0.0, 0.0, 0.0, 0.0, 0.0, 0.0, 0.0, 0.0, 0.0, 0.0, 0.0, 0.0, 0.0, 0.0, 0.0, 0.0, 0.0, 0.0, 0.0, 0.0, 0.0, 0.0, 0.0, 0.0, 0.0, 0.0, 0.0, 0.0, 0.0, 0.0, 0.0, 0.0, 0.0, 0.0, 0.0, 0.0, 0.0, 0.0, 0.0, 0.0, 0.0, 0.0, 0.0, 0.0, 0.0, 0.0, 0.0, 0.0, 0.0, 0.0, 0.0, 0.0, 0.0, 0.0, 0.0, 0.0, 0.0, 0.0, 0.0, 0.0, 0.0, 0.0, 0.0, 0.0, 0.0, 0.0, 0.0, 0.0, 0.0, 0.0, 0.0, 0.0, 0.0, 0.0, 0.0, 0.0, 0.0, 0.0, 0.0, 0.0, 0.0, 0.0, 0.0, 0.0, 0.0, 0.0, 0.0, 0.0, 0.0, 0.0, 0.0, 0.0, 0.0, 0.0, 0.0, 0.0, 0.0, 0.0, 0.0, 0.0, 0.0, 0.0, 0.0, 0.0, 0.0, 0.0, 0.0, 0.0, 0.0, 0.0, 0.0, 0.0, 0.0, 0.0, 0.0, 0.0, 0.0, 0.0, 0.0, 0.0, 0.0, 0.0, 0.0, 0.0, 0.0, 0.0, 0.0, 0.0, 0.0, 0.0, 0.0, 0.0, 0.0, 0.0, 0.0, 0.0, 0.0, 0.0, 0.0, 0.0, 0.0, 0.0, 0.0, 0.0, 0.0, 0.0, 0.0, 0.0, 0.0, 0.0, 0.0, 0.0, 0.0, 0.0, 0.0, 0.0, 0.0, 0.0, 0.0, 0.0, 0.0, 0.0, 0.0, 0.0, 0.0, 0.0, 0.0, 0.0, 0.0, 0.0, 0.0, 0.0, 0.0, 0.0, 0.0, 0.0, 0.0, 0.0, 0.0, 0.0, 0.0, 0.0, 0.0, 0.0, 0.0, 0.0, 0.0, 0.0, 0.0, 0.0, 0.0, 0.0, 0.0, 0.0, 0.0, 0.0, 0.0, 0.0, 0.0, 0.0, 0.0, 0.0, 0.0, 0.0, 0.0, 0.0, 0.0, 0.0, 0.0, 0.0, 0.0, 0.0, 0.0, 0.0, 0.0, 0.0, 0.0, 0.0, 0.0, 0.0, 0.0, 0.0, 0.0, 0.0, 0.0, 0.0, 0.0, 0.0, 0.0, 0.0, 0.0, 0.0, 0.0, 0.0, 0.0, 0.0, 0.0, 0.0, 0.0, 0.0, 0.0, 0.0, 0.0, 0.0, 0.0, 0.0, 0.0, 0.0, 0.0, 0.0, 0.0, 0.0, 0.0, 0.0, 0.0, 0.0, 0.0, 0.0, 0.0, 0.0, 0.0, 0.0, 0.0, 0.0, 0.0, 0.0, 0.0, 0.0, 0.0, 0.0, 0.0, 0.0, 0.0, 0.0, 0.0, 0.0, 0.0, 0.0, 0.0, 0.0, 0.0, 0.0, 0.0, 0.0, 0.0, 0.0, 0.0, 0.0, 0.0, 0.0, 0.0, 0.0, 0.0, 0.0, 0.0, 0.0, 0.0, 0.0, 0.0, 0.0, 0.0, 0.0, 0.0, 0.0, 0.0, 0.0, 0.0, 0.0, 0.0, 0.0, 0.0, 0.0, 0.0, 0.0, 0.0, 0.0, 0.0, 0.0, 0.0, 0.0, 0.0, 0.0, 0.0, 0.0, 0.0, 0.0, 0.0, 0.0, 0.0, 0.0, 0.0, 0.0, 0.0, 0.0, 0.0, 0.0, 0.0, 0.0, 0.0, 0.0, 0.0, 0.0, 0.0, 0.0, 0.0, 0.0, 0.0, 0.0, 0.0, 0.0, 0.0, 0.0, 0.0, 0.0, 0.0, 0.0, 0.0, 0.0, 0.0, 0.0, 0.0, 0.0, 0.0, 0.0, 0.0, 0.0, 0.0, 0.0, 0.0, 0.0, 0.0, 0.0, 0.0, 0.0, 0.0, 0.0, 0.0, 0.0, 0.0, 0.0, 0.0, 0.0, 0.0, 0.0, 0.0, 0.0, 0.0, 0.0, 0.0, 0.0, 0.0, 0.0, 0.0, 0.0, 0.0, 0.0, 0.0, 0.0, 0.0, 0.0, 0.0, 0.0, 0.0, 0.0, 0.0, 0.0, 0.0, 0.0, 0.0, 0.0, 0.0, 0.0, 0.0, 0.0, 0.0, 0.0, 0.0, 0.0, 0.0, 0.0, 0.0, 0.0, 0.0, 0.0, 0.0, 0.0, 0.0, 0.0, 0.0, 0.0, 0.0, 0.0, 0.0, 0.0, 0.0, 0.0, 0.0, 0.0, 0.0, 0.0, 0.0, 0.0, 0.0, 0.0, 0.0, 0.0, 0.0, 0.0, 0.0, 0.0, 0.0, 0.0, 0.0, 0.0, 0.0, 0.0, 0.0, 0.0, 0.0, 0.0, 0.0, 0.0, 0.0, 0.0, 0.0, 0.0, 0.0, 0.0, 0.0, 0.0, 0.0, 0.0, 0.0, 0.0, 0.0, 0.0, 0.0, 0.0, 0.0, 0.0, 0.0, 0.0, 0.0, 0.0, 0.0, 0.0, 0.0, 0.0, 0.0, 0.0, 0.0, 0.0, 0.0, 0.0, 0.0, 0.0, 0.0, 0.0, 0.0, 0.0, 0.0, 0.0, 0.0, 0.0, 0.0, 0.0, 0.0, 0.0, 0.0, 0.0, 0.0, 0.0, 0.0, 0.0, 0.0, 0.0, 0.0, 0.0, 0.0, 0.0, 0.0, 0.0, 0.0, 0.0, 0.0, 0.0, 0.0, 0.0, 0.0, 0.0, 0.0, 0.0, 0.0, 0.0, 0.0, 0.0, 0.0, 0.0, 0.0, 0.0, 0.0, 0.0, 0.0, 0.0, 0.0, 0.0, 0.0, 0.0, 0.0, 0.0, 0.0, 0.0, 0.0, 0.0, 0.0, 0.0, 0.0, 0.0, 0.0, 0.0, 0.0, 0.0, 0.0, 0.0, 0.0, 0.0, 0.0, 0.0, 0.0, 0.0, 0.0, 0.0, 0.0, 0.0, 0.0, 0.0, 0.0, 0.0, 0.0, 0.0, 0.0, 0.0, 0.0, 0.0, 0.0, 0.0, 0.0, 0.0, 0.0, 0.0, 0.0, 0.0, 0.0, 0.0, 0.0, 0.0, 0.0, 0.0, 0.0, 0.0, 0.0, 0.0, 0.0, 0.0, 0.0, 0.0, 0.0, 0.0, 0.0, 0.0, 0.0, 0.0, 0.0, 0.0, 0.0, 0.0, 0.0, 0.0, 0.0, 0.0, 0.0, 0.0, 0.0, 0.0, 0.0, 0.0, 0.0, 0.0, 0.0, 0.0, 0.0, 0.0, 0.0, 0.0, 0.0, 0.0, 0.0, 0.0, 0.0, 0.0, 0.0, 0.0, 0.0, 0.0, 0.0, 0.0, 0.0, 0.0, 0.0, 0.0, 0.0, 0.0, 0.0, 0.0, 0.0, 0.0, 0.0, 0.0, 0.0, 0.0, 0.0, 0.0, 0.0, 0.0, 0.0, 0.0, 0.0, 0.0, 0.0, 0.0, 0.0, 0.0, 0.0, 0.0, 0.0, 0.0, 0.0, 0.0, 0.0, 0.0, 0.0, 0.0, 0.0, 0.0, 0.0, 0.0, 0.0, 0.0, 0.0, 0.0, 0.0, 0.0, 0.0, 0.0, 0.0, 0.0, 0.0, 0.0, 0.0, 0.0, 0.0, 0.0, 0.0, 0.0, 0.0, 0.0, 0.0, 0.0, 0.0, 0.0, 0.0, 0.0, 0.0, 0.0, 0.0, 0.0, 0.0, 0.0, 0.0, 0.0, 0.0, 0.0, 0.0, 0.0, 0.0, 0.0, 0.0, 0.0, 0.0, 0.0, 0.0, 0.0, 0.0, 0.0, 0.0, 0.0, 0.0, 0.0, 0.0, 0.0, 0.0, 0.0, 0.0, 0.0, 0.0, 0.0, 0.0, 0.0, 0.0, 0.0, 0.0, 0.0, 0.0, 0.0, 0.0, 0.0, 0.0, 0.0, 0.0, 0.0, 0.0, 0.0, 0.0, 0.0, 0.0, 0.0, 0.0, 0.0, 0.0, 0.0, 0.0, 0.0, 0.0, 0.0, 0.0, 0.0, 0.0, 0.0, 0.0, 0.0, 0.0, 0.0, 0.0, 0.0, 0.0, 0.0, 0.0, 0.0, 0.0, 0.0, 0.0, 0.0, 0.0, 0.0, 0.0, 0.0, 0.0, 0.0, 0.0, 0.0, 0.0, 0.0, 0.0, 0.0, 0.0, 0.0, 0.0, 0.0, 0.0, 0.0, 0.0, 0.0, 0.0, 0.0, 0.0, 0.0, 0.0, 0.0, 0.0, 0.0, 0.0, 0.0, 0.0, 0.0, 0.0, 0.0, 0.0, 0.0, 0.0, 0.0, 0.0, 0.0, 0.0, 0.0, 0.0, 0.0, 0.0, 0.0, 0.0, 0.0, 0.0, 0.0, 0.0, 0.0, 0.0, 0.0, 0.0, 0.0, 0.0, 0.0, 0.0, 0.0, 0.0, 0.0, 0.0, 0.0, 0.0, 0.0, 0.0, 0.0, 0.0, 0.0, 0.0, 0.0, 0.0, 0.0, 0.0, 0.0, 0.0, 0.0, 0.0, 0.0, 0.0, 0.0, 0.0, 0.0, 0.0, 0.0, 0.0, 0.0, 0.0, 0.0, 0.0, 0.0, 0.0, 0.0, 0.0, 0.0, 0.0, 0.0, 0.0, 0.0, 0.0, 0.0, 0.0, 0.0, 0.0, 0.0, 0.0, 0.0, 0.0, 0.0, 0.0, 0.0, 0.0, 0.0, 0.0, 0.0, 0.0, 0.0, 0.0, 0.0, 0.0, 0.0, 0.0, 0.0, 0.0, 0.0, 0.0, 0.0, 0.0, 0.0, 0.0, 0.0, 0.0, 0.0, 0.0, 0.0, 0.0, 0.0, 0.0, 0.0, 0.0, 0.0, 0.0, 0.0, 0.0, 0.0, 0.0, 0.0, 0.0, 0.0, 0.0, 0.0, 0.0, 0.0, 0.0, 0.0, 0.0, 0.0, 0.0, 0.0, 0.0, 0.0, 0.0, 0.0, 0.0, 0.0, 0.0, 0.0, 0.0, 0.0, 0.0, 0.0, 0.0, 0.0, 0.0, 0.0, 0.0, 0.0, 0.0, 0.0, 0.0, 0.0, 0.0, 0.0, 0.0, 0.0, 0.0, 0.0, 0.0, 0.0, 0.0, 0.0, 0.0, 0.0, 0.0, 0.0, 0.0, 0.0, 0.0, 0.0, 0.0, 0.0, 0.0, 0.0, 0.0, 0.0, 0.0, 0.0, 0.0, 0.0, 0.0, 0.0, 0.0, 0.0, 0.0, 0.0, 0.0, 0.0, 0.0, 0.0, 0.0, 0.0, 0.0, 0.0, 0.0, 0.0, 0.0, 0.0, 0.0, 0.0, 0.0, 0.0, 0.0, 0.0, 0.0, 0.0, 0.0, 0.0, 0.0, 0.0, 0.0, 0.0, 0.0, 0.0, 0.0, 0.0, 0.0, 0.0, 0.0, 0.0, 0.0, 0.0, 0.0, 0.0, 0.0, 0.0, 0.0, 0.0, 0.0, 0.0, 0.0, 0.0, 0.0, 0.0, 0.0, 0.0, 0.0, 0.0, 0.0, 0.0, 0.0, 0.0, 0.0, 0.0, 0.0, 0.0, 0.0, 0.0, 0.0, 0.0, 0.0, 0.0, 0.0, 0.0, 0.0, 0.0, 0.0, 0.0, 0.0, 0.0, 0.0, 0.0, 0.0, 0.0, 0.0, 0.0, 0.0, 0.0, 0.0, 0.0, 0.0, 0.0, 0.0, 0.0, 0.0, 0.0, 0.0, 0.0, 0.0, 0.0, 0.0, 0.0, 0.0, 0.0, 0.0, 0.0, 0.0, 0.0, 0.0, 0.0, 0.0, 0.0, 0.0, 0.0, 0.0, 0.0, 0.0, 0.0, 0.0, 0.0, 0.0, 0.0, 0.0, 0.0, 0.0, 0.0, 0.0, 0.0, 0.0, 0.0, 0.0, 0.0, 0.0, 0.0, 0.0, 0.0, 0.0, 0.0, 0.0, 0.0, 0.0, 0.0, 0.0, 0.0, 0.0, 0.0, 0.0, 0.0, 0.0, 0.0, 0.0, 0.0, 0.0, 0.0, 0.0, 0.0, 0.0, 0.0, 0.0, 0.0, 0.0, 0.0, 0.0, 0.0, 0.0, 0.0, 0.0, 0.0, 0.0, 0.0, 0.0, 0.0, 0.0, 0.0, 0.0, 0.0, 0.0, 0.0, 0.0, 0.0, 0.0, 0.0, 0.0, 0.0, 0.0, 0.0, 0.0, 0.0, 0.0, 0.0, 0.0, 0.0, 0.0, 0.0, 0.0, 0.0, 0.0, 0.0, 0.0, 0.0, 0.0, 0.0, 0.0, 0.0, 0.0, 0.0, 0.0, 0.0, 0.0, 0.0, 0.0, 0.0, 0.0, 0.0, 0.0, 0.0, 0.0, 0.0, 0.0, 0.0, 0.0, 0.0, 0.0, 0.0, 0.0, 0.0, 0.0, 0.0, 0.0, 0.0, 0.0, 0.0, 0.0, 0.0, 0.0, 0.0, 0.0, 0.0, 0.0, 0.0, 0.0, 0.0, 0.0, 0.0, 0.0, 0.0, 0.0, 0.0, 0.0, 0.0, 0.0, 0.0, 0.0, 0.0, 0.0, 0.0, 0.0, 0.0, 0.0, 0.0, 0.0, 0.0, 0.0, 0.0, 0.0, 0.0, 0.0, 0.0, 0.0, 0.0, 0.0, 0.0, 0.0, 0.0, 0.0, 0.0, 0.0, 0.0, 0.0, 0.0, 0.0, 0.0, 0.0, 0.0, 0.0, 0.0, 0.0, 0.0, 0.0, 0.0, 0.0, 0.0, 0.0, 0.0, 0.0, 0.0, 0.0, 0.0, 0.0, 0.0, 0.0, 0.0, 0.0, 0.0, 0.0, 0.0, 0.0, 0.0, 0.0, 0.0, 0.0, 0.0, 0.0, 0.0, 0.0, 0.0, 0.0, 0.0, 0.0, 0.0, 0.0, 0.0, 0.0, 0.0, 0.0, 0.0, 0.0, 0.0, 0.0, 0.0, 0.0, 0.0, 0.0, 0.0, 0.0, 0.0, 0.0, 0.0, 0.0, 0.0, 0.0, 0.0, 0.0, 0.0, 0.0, 0.0, 0.0, 0.0, 0.0, 0.0, 0.0, 0.0, 0.0, 0.0, 0.0, 0.0, 0.0, 0.0, 0.0, 0.0, 0.0, 0.0, 0.0, 0.0, 0.0, 0.0, 0.0, 0.0, 0.0, 0.0, 0.0, 0.0, 0.0, 0.0, 0.0, 0.0, 0.0, 0.0, 0.0, 0.0, 0.0, 0.0, 0.0, 0.0, 0.0, 0.0, 0.0, 0.0, 0.0, 0.0, 0.0, 0.0, 0.0, 0.0, 0.0, 0.0, 0.0, 0.0, 0.0, 0.0, 0.0, 0.0, 0.0, 0.0, 0.0, 0.0, 0.0, 0.0, 0.0, 0.0, 0.0, 0.0, 0.0, 0.0, 0.0, 0.0, 0.0, 0.0, 0.0, 0.0, 0.0, 0.0, 0.0, 0.0, 0.0, 0.0, 0.0, 0.0, 0.0, 0.0, 0.0, 0.0, 0.0, 0.0, 0.0, 0.0, 0.0, 0.0, 0.0, 0.0, 0.0, 0.0, 0.0, 0.0, 0.0, 0.0, 0.0, 0.0, 0.0, 0.0, 0.0, 0.0, 0.0, 0.0, 0.0, 0.0, 0.0, 0.0, 0.0, 0.0, 0.0, 0.0, 0.0, 0.0, 0.0, 0.0, 0.0, 0.0, 0.0, 0.0, 0.0, 0.0, 0.0, 0.0, 0.0, 0.0, 0.0, 0.0, 0.0, 0.0, 0.0, 0.0, 0.0, 0.0, 0.0, 0.0, 0.0, 0.0, 0.0, 0.0, 0.0, 0.0, 0.0, 0.0, 0.0, 0.0, 0.0, 0.0, 0.0, 0.0, 0.0, 0.0, 0.0, 0.0, 0.0, 0.0, 0.0, 0.0, 0.0, 0.0, 0.0, 0.0, 0.0, 0.0, 0.0, 0.0, 0.0, 0.0, 0.0, 0.0, 0.0, 0.0, 0.0, 0.0, 0.0, 0.0, 0.0, 0.0, 0.0, 0.0, 0.0, 0.0, 0.0, 0.0, 0.0, 0.0, 0.0, 0.0, 0.0, 0.0, 0.0, 0.0, 0.0, 0.0, 0.0, 0.0, 0.0, 0.0, 0.0, 0.0, 0.0, 0.0, 0.0, 0.0, 0.0, 0.0, 0.0, 0.0, 0.0, 0.0, 0.0, 0.0, 0.0, 0.0, 0.0, 0.0, 0.0, 0.0, 0.0, 0.0, 0.0, 0.0, 0.0, 0.0, 0.0, 0.0, 0.0, 0.0, 0.0, 0.0, 0.0, 0.0, 0.0, 0.0, 0.0, 0.0, 0.0, 0.0, 0.0, 0.0, 0.0, 0.0, 0.0, 0.0, 0.0, 0.0, 0.0, 0.0, 0.0, 0.0, 0.0, 0.0, 0.0, 0.0, 0.0, 0.0, 0.0, 0.0, 0.0, 0.0, 0.0, 0.0, 0.0, 0.0, 0.0, 0.0, 0.0, 0.0, 0.0, 0.0, 0.0, 0.0, 0.0, 0.0, 0.0, 0.0, 0.0, 0.0, 0.0, 0.0, 0.0, 0.0, 0.0, 0.0, 0.0, 0.0, 0.0, 0.0, 0.0, 0.0, 0.0, 0.0, 0.0, 0.0, 0.0, 0.0, 0.0, 0.0, 0.0, 0.0, 0.0, 0.0, 0.0, 0.0, 0.0, 0.0, 0.0, 0.0, 0.0, 0.0, 0.0, 0.0, 0.0, 0.0, 0.0, 0.0, 0.0, 0.0, 0.0, 0.0, 0.0, 0.0, 0.0, 0.0, 0.0, 0.0, 0.0, 0.0, 0.0, 0.0, 0.0, 0.0, 0.0, 0.0, 0.0, 0.0, 0.0, 0.0, 0.0, 0.0, 0.0, 0.0, 0.0, 0.0, 0.0, 0.0, 0.0, 0.0, 0.0, 0.0, 0.0, 0.0, 0.0, 0.0, 0.0, 0.0, 0.0, 0.0, 0.0, 0.0, 0.0, 0.0, 0.0, 0.0, 0.0, 0.0, 0.0, 0.0, 0.0, 0.0, 0.0, 0.0, 0.0, 0.0, 0.0, 0.0, 0.0, 0.0, 0.0, 0.0, 0.0, 0.0, 0.0, 0.0, 0.0, 0.0, 0.0, 0.0, 0.0, 0.0, 0.0, 0.0, 0.0, 0.0, 0.0, 0.0, 0.0, 0.0, 0.0, 0.0, 0.0, 0.0, 0.0, 0.0, 0.0, 0.0, 0.0, 0.0, 0.0, 0.0, 0.0, 0.0, 0.0, 0.0, 0.0, 0.0, 0.0, 0.0, 0.0, 0.0, 0.0, 0.0, 0.0, 0.0, 0.0, 0.0, 0.0, 0.0, 0.0, 0.0, 0.0, 0.0, 0.0, 0.0, 0.0, 0.0, 0.0, 0.0, 0.0, 0.0, 0.0, 0.0, 0.0, 0.0, 0.0, 0.0, 0.0, 0.0, 0.0, 0.0, 0.0, 0.0, 0.0, 0.0, 0.0, 0.0, 0.0, 0.0, 0.0, 0.0, 0.0, 0.0, 0.0, 0.0, 0.0, 0.0, 0.0, 0.0, 0.0, 0.0, 0.0, 0.0, 0.0, 0.0, 0.0, 0.0, 0.0, 0.0, 0.0, 0.0, 0.0, 0.0, 0.0, 0.0, 0.0, 0.0, 0.0, 0.0, 0.0, 0.0, 0.0, 0.0, 0.0, 0.0, 0.0, 0.0, 0.0, 0.0, 0.0, 0.0, 0.0, 0.0, 0.0, 0.0, 0.0, 0.0, 0.0, 0.0, 0.0, 0.0, 0.0, 0.0, 0.0, 0.0, 0.0, 0.0, 0.0, 0.0, 0.0, 0.0, 0.0, 0.0, 0.0, 0.0, 0.0, 0.0, 0.0, 0.0, 0.0, 0.0, 0.0, 0.0, 0.0, 0.0, 0.0, 0.0, 0.0, 0.0, 0.0, 0.0, 0.0, 0.0, 0.0, 0.0, 0.0, 0.0, 0.0, 0.0, 0.0, 0.0, 0.0, 0.0, 0.0, 0.0, 0.0, 0.0, 0.0, 0.0, 0.0, 0.0, 0.0, 0.0, 0.0, 0.0, 0.0, 0.0, 0.0, 0.0, 0.0, 0.0, 0.0, 0.0, 0.0, 0.0, 0.0, 0.0, 0.0, 0.0, 0.0, 0.0, 0.0, 0.0, 0.0, 0.0, 0.0, 0.0, 0.0, 0.0, 0.0, 0.0, 0.0, 0.0, 0.0, 0.0, 0.0, 0.0, 0.0, 0.0, 0.0, 0.0, 0.0, 0.0, 0.0, 0.0, 0.0, 0.0, 0.0, 0.0, 0.0, 0.0, 0.0, 0.0, 0.0, 0.0, 0.0, 0.0, 0.0, 0.0, 0.0, 0.0, 0.0, 0.0, 0.0, 0.0, 0.0, 0.0, 0.0, 0.0, 0.0, 0.0, 0.0, 0.0, 0.0, 0.0, 0.0, 0.0, 0.0, 0.0, 0.0, 0.0, 0.0, 0.0, 0.0, 0.0, 0.0, 0.0, 0.0, 0.0, 0.0, 0.0, 0.0, 0.0, 0.0, 0.0, 0.0, 0.0, 0.0, 0.0, 0.0, 0.0, 0.0, 0.0, 0.0, 0.0, 0.0, 0.0, 0.0, 0.0, 0.0, 0.0, 0.0, 0.0, 0.0, 0.0, 0.0, 0.0, 0.0, 0.0, 0.0, 0.0, 0.0, 0.0, 0.0, 0.0, 0.0, 0.0, 0.0, 0.0, 0.0, 0.0, 0.0, 0.0, 0.0, 0.0, 0.0, 0.0, 0.0, 0.0, 0.0, 0.0, 0.0, 0.0, 0.0, 0.0, 0.0, 0.0, 0.0, 0.0, 0.0, 0.0, 0.0, 0.0, 0.0, 0.0, 0.0, 0.0, 0.0, 0.0, 0.0, 0.0, 0.0, 0.0, 0.0, 0.0, 0.0, 0.0, 0.0, 0.0, 0.0, 0.0, 0.0, 0.0, 0.0, 0.0, 0.0, 0.0, 0.0, 0.0, 0.0, 0.0, 0.0, 0.0, 0.0, 0.0, 0.0, 0.0, 0.0, 0.0, 0.0, 0.0, 0.0, 0.0, 0.0, 0.0, 0.0, 0.0, 0.0, 0.0, 0.0, 0.0, 0.0, 0.0, 0.0, 0.0, 0.0, 0.0, 0.0, 0.0, 0.0, 0.0, 0.0, 0.0, 0.0, 0.0, 0.0, 0.0, 0.0, 0.0, 0.0, 0.0, 0.0, 0.0, 0.0, 0.0, 0.0, 0.0, 0.0, 0.0, 0.0, 0.0, 0.0, 0.0, 0.0, 0.0, 0.0, 0.0, 0.0, 0.0, 0.0, 0.0, 0.0, 0.0, 0.0, 0.0, 0.0, 0.0, 0.0, 0.0, 0.0, 0.0, 0.0, 0.0, 0.0, 0.0, 0.0, 0.0, 0.0, 0.0, 0.0, 0.0, 0.0, 0.0, 0.0, 0.0, 0.0, 0.0, 0.0, 0.0, 0.0, 0.0, 0.0, 0.0, 0.0, 0.0, 0.0, 0.0, 0.0, 0.0, 0.0, 0.0, 0.0, 0.0, 0.0, 0.0, 0.0, 0.0, 0.0, 0.0, 0.0, 0.0, 0.0, 0.0, 0.0, 0.0, 0.0, 0.0, 0.0, 0.0, 0.0, 0.0, 0.0, 0.0, 0.0, 0.0, 0.0, 0.0, 0.0, 0.0, 0.0, 0.0, 0.0, 0.0, 0.0, 0.0, 0.0, 0.0, 0.0, 0.0, 0.0, 0.0, 0.0, 0.0, 0.0, 0.0, 0.0, 0.0, 0.0, 0.0, 0.0, 0.0, 0.0, 0.0, 0.0, 0.0, 0.0, 0.0, 0.0, 0.0, 0.0, 0.0, 0.0, 0.0, 0.0, 0.0, 0.0, 0.0, 0.0, 0.0, 0.0, 0.0, 0.0, 0.0, 0.0, 0.0, 0.0, 0.0, 0.0, 0.0, 0.0, 0.0, 0.0, 0.0, 0.0, 0.0, 0.0, 0.0, 0.0, 0.0, 0.0, 0.0, 0.0, 0.0, 0.0, 0.0, 0.0, 0.0, 0.0, 0.0, 0.0, 0.0, 0.0, 0.0, 0.0, 0.0, 0.0, 0.0, 0.0, 0.0, 0.0, 0.0, 0.0, 0.0, 0.0, 0.0, 0.0, 0.0, 0.0, 0.0, 0.0, 0.0, 0.0, 0.0, 0.0, 0.0, 0.0, 0.0, 0.0, 0.0, 0.0, 0.0, 0.0, 0.0, 0.0, 0.0, 0.0, 0.0, 0.0, 0.0, 0.0, 0.0, 0.0, 0.0, 0.0, 0.0, 0.0, 0.0, 0.0, 0.0, 0.0, 0.0, 0.0, 0.0, 0.0, 0.0, 0.0, 0.0, 0.0, 0.0, 0.0, 0.0, 0.0, 0.0, 0.0, 0.0, 0.0, 0.0, 0.0, 0.0, 0.0, 0.0, 0.0, 0.0, 0.0, 0.0, 0.0, 0.0, 0.0, 0.0, 0.0, 0.0, 0.0, 0.0, 0.0, 0.0, 0.0, 0.0, 0.0, 0.0, 0.0, 0.0, 0.0, 0.0, 0.0, 0.0, 0.0, 0.0, 0.0, 0.0, 0.0, 0.0, 0.0, 0.0, 0.0, 0.0, 0.0, 0.0, 0.0, 0.0, 0.0, 0.0, 0.0, 0.0, 0.0, 0.0, 0.0, 0.0, 0.0, 0.0, 0.0, 0.0, 0.0, 0.0, 0.0, 0.0, 0.0, 0.0, 0.0, 0.0, 0.0, 0.0, 0.0, 0.0, 0.0, 0.0, 0.0, 0.0, 0.0, 0.0, 0.0, 0.0, 0.0, 0.0, 0.0, 0.0, 0.0, 0.0, 0.0, 0.0, 0.0, 0.0, 0.0, 0.0, 0.0, 0.0, 0.0, 0.0, 0.0, 0.0, 0.0, 0.0, 0.0, 0.0, 0.0, 0.0, 0.0, 0.0, 0.0, 0.0, 0.0, 0.0, 0.0, 0.0, 0.0, 0.0, 0.0, 0.0, 0.0, 0.0, 0.0, 0.0, 0.0, 0.0, 0.0, 0.0, 0.0, 0.0, 0.0, 0.0, 0.0, 0.0, 0.0, 0.0, 0.0, 0.0, 0.0, 0.0, 0.0, 0.0, 0.0, 0.0, 0.0, 0.0, 0.0, 0.0, 0.0, 0.0, 0.0, 0.0, 0.0, 0.0, 0.0, 0.0, 0.0, 0.0, 0.0, 0.0, 0.0, 0.0, 0.0, 0.0, 0.0, 0.0, 0.0, 0.0, 0.0, 0.0, 0.0, 0.0, 0.0, 0.0, 0.0, 0.0, 0.0, 0.0, 0.0, 0.0, 0.0, 0.0, 0.0, 0.0, 0.0, 0.0, 0.0, 0.0, 0.0, 0.0, 0.0, 0.0, 0.0, 0.0, 0.0, 0.0, 0.0, 0.0, 0.0, 0.0, 0.0, 0.0, 0.0, 0.0, 0.0, 0.0, 0.0, 0.0, 0.0, 0.0, 0.0, 0.0, 0.0, 0.0, 0.0, 0.0, 0.0, 0.0, 0.0, 0.0, 0.0, 0.0, 0.0, 0.0, 0.0, 0.0, 0.0, 0.0, 0.0, 0.0, 0.0, 0.0, 0.0, 0.0, 0.0, 0.0, 0.0, 0.0, 0.0, 0.0, 0.0, 0.0, 0.0, 0.0, 0.0, 0.0, 0.0, 0.0, 0.0, 0.0, 0.0, 0.0, 0.0, 0.0, 0.0, 0.0, 0.0, 0.0, 0.0, 0.0, 0.0, 0.0, 0.0, 0.0, 0.0, 0.0, 0.0, 0.0, 0.0, 0.0, 0.0, 0.0, 0.0, 0.0, 0.0, 0.0, 0.0, 0.0, 0.0, 0.0, 0.0, 0.0, 0.0, 0.0, 0.0, 0.0, 0.0, 0.0, 0.0, 0.0, 0.0, 0.0, 0.0, 0.0, 0.0, 0.0, 0.0, 0.0, 0.0, 0.0, 0.0, 0.0, 0.0, 0.0, 0.0, 0.0, 0.0, 0.0, 0.0, 0.0, 0.0, 0.0, 0.0, 0.0, 0.0, 0.0, 0.0, 0.0, 0.0, 0.0, 0.0, 0.0, 0.0, 0.0, 0.0, 0.0, 0.0, 0.0, 0.0, 0.0, 0.0, 0.0, 0.0, 0.0, 0.0, 0.0, 0.0, 0.0, 0.0, 0.0, 0.0, 0.0, 0.0, 0.0, 0.0, 0.0, 0.0, 0.0, 0.0, 0.0, 0.0, 0.0, 0.0, 0.0, 0.0, 0.0, 0.0, 0.0, 0.0, 0.0, 0.0, 0.0, 0.0, 0.0, 0.0, 0.0, 0.0, 0.0, 0.0, 0.0, 0.0, 0.0, 0.0, 0.0, 0.0, 0.0, 0.0, 0.0, 0.0, 0.0, 0.0, 0.0, 0.0, 0.0, 0.0, 0.0, 0.0, 0.0, 0.0, 0.0, 0.0, 0.0, 0.0, 0.0, 0.0, 0.0, 0.0, 0.0, 0.0, 0.0, 0.0, 0.0, 0.0, 0.0, 0.0, 0.0, 0.0, 0.0, 0.0, 0.0, 0.0, 0.0, 0.0, 0.0, 0.0, 0.0, 0.0, 0.0, 0.0, 0.0, 0.0, 0.0, 0.0, 0.0, 0.0, 0.0, 0.0, 0.0, 0.0, 0.0, 0.0, 0.0, 0.0, 0.0, 0.0, 0.0, 0.0, 0.0, 0.0, 0.0, 0.0, 0.0, 0.0, 0.0, 0.0, 0.0, 0.0, 0.0, 0.0, 0.0, 0.0, 0.0, 0.0, 0.0, 0.0, 0.0, 0.0, 0.0, 0.0, 0.0, 0.0, 0.0, 0.0, 0.0, 0.0, 0.0, 0.0, 0.0, 0.0, 0.0, 0.0, 0.0, 0.0, 0.0, 0.0, 0.0, 0.0, 0.0, 0.0, 0.0, 0.0, 0.0, 0.0, 0.0, 0.0, 0.0, 0.0, 0.0, 0.0, 0.0, 0.0, 0.0, 0.0, 0.0, 0.0, 0.0, 0.0, 0.0, 0.0, 0.0, 0.0, 0.0, 0.0, 0.0, 0.0, 0.0, 0.0, 0.0, 0.0, 0.0, 0.0, 0.0, 0.0, 0.0, 0.0, 0.0, 0.0, 0.0, 0.0, 0.0, 0.0, 0.0, 0.0, 0.0, 0.0, 0.0, 0.0, 0.0, 0.0, 0.0, 0.0, 0.0, 0.0, 0.0, 0.0, 0.0, 0.0, 0.0, 0.0, 0.0, 0.0, 0.0, 0.0, 0.0, 0.0, 0.0, 0.0, 0.0, 0.0, 0.0, 0.0, 0.0, 0.0, 0.0, 0.0, 0.0, 0.0, 0.0, 0.0, 0.0, 0.0, 0.0, 0.0, 0.0, 0.0, 0.0, 0.0, 0.0, 0.0, 0.0, 0.0, 0.0, 0.0, 0.0, 0.0, 0.0, 0.0, 0.0, 0.0, 0.0, 0.0, 0.0, 0.0, 0.0, 0.0, 0.0, 0.0, 0.0, 0.0, 0.0, 0.0, 0.0, 0.0, 0.0, 0.0, 0.0, 0.0, 0.0, 0.0, 0.0, 0.0, 0.0, 0.0, 0.0, 0.0, 0.0, 0.0, 0.0, 0.0, 0.0, 0.0, 0.0, 0.0, 0.0, 0.0, 0.0, 0.0, 0.0, 0.0, 0.0, 0.0, 0.0, 0.0, 0.0, 0.0, 0.0, 0.0, 0.0, 0.0, 0.0, 0.0, 0.0, 0.0, 0.0, 0.0, 0.0, 0.0, 0.0, 0.0, 0.0, 0.0, 0.0, 0.0, 0.0, 0.0, 0.0, 0.0, 0.0, 0.0, 0.0, 0.0, 0.0, 0.0, 0.0, 0.0, 0.0, 0.0, 0.0, 0.0, 0.0, 0.0, 0.0, 0.0, 0.0, 0.0, 0.0, 0.0, 0.0, 0.0, 0.0, 0.0, 0.0, 0.0, 0.0, 0.0, 0.0, 0.0, 0.0, 0.0, 0.0, 0.0, 0.0, 0.0, 0.0, 0.0, 0.0, 0.0, 0.0, 0.0, 0.0, 0.0, 0.0, 0.0, 0.0, 0.0, 0.0, 0.0, 0.0, 0.0, 0.0, 0.0, 0.0, 0.0, 0.0, 0.0, 0.0, 0.0, 0.0, 0.0, 0.0, 0.0, 0.0, 0.0, 0.0, 0.0, 0.0, 0.0, 0.0, 0.0, 0.0, 0.0, 0.0, 0.0, 0.0, 0.0, 0.0, 0.0, 0.0, 0.0, 0.0, 0.0, 0.0, 0.0, 0.0, 0.0, 0.0, 0.0, 0.0, 0.0, 0.0, 0.0, 0.0, 0.0, 0.0, 0.0, 0.0, 0.0, 0.0, 0.0, 0.0, 0.0, 0.0, 0.0, 0.0, 0.0, 0.0, 0.0, 0.0, 0.0, 0.0, 0.0, 0.0, 0.0, 0.0, 0.0, 0.0, 0.0, 0.0, 0.0, 0.0, 0.0, 0.0, 0.0, 0.0, 0.0, 0.0, 0.0, 0.0, 0.0, 0.0, 0.0, 0.0, 0.0, 0.0, 0.0, 0.0, 0.0, 0.0, 0.0, 0.0, 0.0, 0.0, 0.0, 0.0, 0.0, 0.0, 0.0, 0.0, 0.0, 0.0, 0.0, 0.0, 0.0, 0.0, 0.0, 0.0, 0.0, 0.0, 0.0, 0.0, 0.0, 0.0, 0.0, 0.0, 0.0, 0.0, 0.0, 0.0, 0.0, 0.0, 0.0, 0.0, 0.0, 0.0, 0.0, 0.0, 0.0, 0.0, 0.0, 0.0, 0.0, 0.0, 0.0, 0.0, 0.0, 0.0, 0.0, 0.0, 0.0, 0.0, 0.0, 0.0, 0.0, 0.0, 0.0, 0.0, 0.0, 0.0, 0.0, 0.0, 0.0, 0.0, 0.0, 0.0, 0.0, 0.0, 0.0, 0.0, 0.0, 0.0, 0.0, 0.0, 0.0, 0.0, 0.0, 0.0, 0.0, 0.0, 0.0, 0.0, 0.0, 0.0, 0.0, 0.0, 0.0, 0.0, 0.0, 0.0, 0.0, 0.0, 0.0, 0.0, 0.0, 0.0, 0.0, 0.0, 0.0, 0.0, 0.0, 0.0, 0.0, 0.0, 0.0, 0.0, 0.0, 0.0, 0.0, 0.0, 0.0, 0.0, 0.0, 0.0, 0.0, 0.0, 0.0, 0.0, 0.0, 0.0, 0.0, 0.0, 0.0, 0.0, 0.0, 0.0, 0.0, 0.0, 0.0, 0.0, 0.0, 0.0, 0.0, 0.0, 0.0, 0.0, 0.0, 0.0, 0.0, 0.0, 0.0, 0.0, 0.0, 0.0, 0.0, 0.0, 0.0, 0.0, 0.0, 0.0, 0.0, 0.0, 0.0, 0.0, 0.0, 0.0, 0.0, 0.0, 0.0, 0.0, 0.0, 0.0, 0.0, 0.0, 0.0, 0.0, 0.0, 0.0, 0.0, 0.0, 0.0, 0.0, 0.0, 0.0, 0.0, 0.0, 0.0, 0.0, 0.0, 0.0, 0.0, 0.0, 0.0, 0.0, 0.0, 0.0, 0.0, 0.0, 0.0, 0.0, 0.0, 0.0, 0.0, 0.0, 0.0, 0.0, 0.0, 0.0, 0.0, 0.0, 0.0, 0.0, 0.0, 0.0, 0.0, 0.0, 0.0, 0.0, 0.0, 0.0, 0.0, 0.0, 0.0, 0.0, 0.0, 0.0, 0.0, 0.0, 0.0, 0.0, 0.0, 0.0, 0.0, 0.0, 0.0, 0.0, 0.0, 0.0, 0.0, 0.0, 0.0, 0.0, 0.0, 0.0, 0.0, 0.0, 0.0, 0.0, 0.0, 0.0, 0.0, 0.0, 0.0, 0.0, 0.0, 0.0, 0.0, 0.0, 0.0, 0.0, 0.0, 0.0, 0.0, 0.0, 0.0, 0.0, 0.0, 0.0, 0.0, 0.0, 0.0, 0.0, 0.0, 0.0, 0.0, 0.0, 0.0, 0.0, 0.0, 0.0, 0.0, 0.0, 0.0, 0.0, 0.0, 0.0, 0.0, 0.0, 0.0, 0.0, 0.0, 0.0, 0.0, 0.0, 0.0, 0.0, 0.0, 0.0, 0.0, 0.0, 0.0, 0.0, 0.0, 0.0, 0.0, 0.0, 0.0, 0.0, 0.0, 0.0, 0.0, 0.0, 0.0, 0.0, 0.0, 0.0, 0.0, 0.0, 0.0, 0.0, 0.0, 0.0, 0.0, 0.0, 0.0, 0.0, 0.0, 0.0, 0.0, 0.0, 0.0, 0.0, 0.0, 0.0, 0.0, 0.0, 0.0, 0.0, 0.0, 0.0, 0.0, 0.0, 0.0, 0.0, 0.0, 0.0, 0.0, 0.0, 0.0, 0.0, 0.0, 0.0, 0.0, 0.0, 0.0, 0.0, 0.0, 0.0, 0.0, 0.0, 0.0, 0.0, 0.0, 0.0, 0.0, 0.0, 0.0, 0.0, 0.0, 0.0, 0.0, 0.0, 0.0, 0.0, 0.0, 0.0, 0.0, 0.0, 0.0, 0.0, 0.0, 0.0, 0.0, 0.0, 0.0, 0.0, 0.0, 0.0, 0.0, 0.0, 0.0, 0.0, 0.0, 0.0, 0.0, 0.0, 0.0, 0.0, 0.0, 0.0, 0.0, 0.0, 0.0, 0.0, 0.0, 0.0, 0.0, 0.0, 0.0, 0.0, 0.0, 0.0, 0.0, 0.0, 0.0, 0.0, 0.0, 0.0, 0.0, 0.0, 0.0, 0.0, 0.0, 0.0, 0.0, 0.0, 0.0, 0.0, 0.0, 0.0, 0.0, 0.0, 0.0, 0.0, 0.0, 0.0, 0.0, 0.0, 0.0, 0.0, 0.0, 0.0, 0.0, 0.0, 0.0, 0.0, 0.0, 0.0, 0.0, 0.0, 0.0, 0.0, 0.0, 0.0, 0.0, 0.0, 0.0, 0.0, 0.0, 0.0, 0.0, 0.0, 0.0, 0.0, 0.0, 0.0, 0.0, 0.0, 0.0, 0.0, 0.0, 0.0, 0.0, 0.0, 0.0, 0.0, 0.0, 0.0, 0.0, 0.0, 0.0, 0.0, 0.0, 0.0, 0.0, 0.0, 0.0, 0.0, 0.0, 0.0, 0.0, 0.0, 0.0, 0.0, 0.0, 0.0, 0.0, 0.0, 0.0, 0.0, 0.0, 0.0, 0.0, 0.0, 0.0, 0.0, 0.0, 0.0, 0.0, 0.0, 0.0, 0.0, 0.0, 0.0, 0.0, 0.0, 0.0, 0.0, 0.0, 0.0, 0.0, 0.0, 0.0, 0.0, 0.0, 0.0, 0.0, 0.0, 0.0, 0.0, 0.0, 0.0, 0.0, 0.0, 0.0, 0.0, 0.0, 0.0, 0.0, 0.0, 0.0, 0.0, 0.0, 0.0, 0.0, 0.0, 0.0, 0.0, 0.0, 0.0, 0.0, 0.0, 0.0, 0.0, 0.0, 0.0, 0.0, 0.0, 0.0, 0.0, 0.0, 0.0, 0.0, 0.0, 0.0, 0.0, 0.0, 0.0, 0.0, 0.0, 0.0, 0.0, 0.0, 0.0, 0.0, 0.0, 0.0, 0.0, 0.0, 0.0, 0.0, 0.0, 0.0, 0.0, 0.0, 0.0, 0.0, 0.0, 0.0, 0.0, 0.0, 0.0, 0.0, 0.0, 0.0, 0.0, 0.0, 0.0, 0.0, 0.0, 0.0, 0.0, 0.0, 0.0, 0.0, 0.0, 0.0, 0.0, 0.0, 0.0, 0.0, 0.0, 0.0, 0.0, 0.0, 0.0, 0.0, 0.0, 0.0, 0.0, 0.0, 0.0, 0.0, 0.0, 0.0, 0.0, 0.0, 0.0, 0.0, 0.0, 0.0, 0.0, 0.0, 0.0, 0.0, 0.0, 0.0, 0.0, 0.0, 0.0, 0.0, 0.0, 0.0, 0.0, 0.0, 0.0, 0.0, 0.0, 0.0, 0.0, 0.0, 0.0, 0.0, 0.0, 0.0, 0.0, 0.0, 0.0, 0.0, 0.0, 0.0, 0.0, 0.0, 0.0, 0.0, 0.0, 0.0, 0.0, 0.0, 0.0, 0.0, 0.0, 0.0, 0.0, 0.0, 0.0, 0.0, 0.0, 0.0, 0.0, 0.0, 0.0, 0.0, 0.0, 0.0, 0.0, 0.0, 0.0, 0.0, 0.0, 0.0, 0.0, 0.0, 0.0, 0.0, 0.0, 0.0, 0.0, 0.0, 0.0, 0.0, 0.0, 0.0, 0.0, 0.0, 0.0, 0.0, 0.0, 0.0, 0.0, 0.0, 0.0, 0.0, 0.0, 0.0, 0.0, 0.0, 0.0, 0.0, 0.0, 0.0, 0.0, 0.0, 0.0, 0.0, 0.0, 0.0, 0.0, 0.0, 0.0, 0.0, 0.0, 0.0, 0.0, 0.0, 0.0, 0.0, 0.0, 0.0, 0.0, 0.0, 0.0, 0.0, 0.0, 0.0, 0.0, 0.0, 0.0, 0.0, 0.0, 0.0, 0.0, 0.0, 0.0, 0.0, 0.0, 0.0, 0.0, 0.0, 0.0, 0.0, 0.0, 0.0, 0.0, 0.0, 0.0, 0.0, 0.0, 0.0, 0.0, 0.0, 0.0, 0.0, 0.0, 0.0, 0.0, 0.0, 0.0, 0.0, 0.0, 0.0, 0.0, 0.0, 0.0, 0.0, 0.0, 0.0, 0.0, 0.0, 0.0, 0.0, 0.0, 0.0, 0.0, 0.0, 0.0, 0.0, 0.0, 0.0, 0.0, 0.0, 0.0, 0.0, 0.0, 0.0, 0.0, 0.0, 0.0, 0.0, 0.0, 0.0, 0.0, 0.0, 0.0, 0.0, 0.0, 0.0, 0.0, 0.0, 0.0, 0.0, 0.0, 0.0, 0.0, 0.0, 0.0, 0.0, 0.0, 0.0, 0.0, 0.0, 0.0, 0.0, 0.0, 0.0, 0.0, 0.0, 0.0, 0.0, 0.0, 0.0, 0.0, 0.0, 0.0, 0.0, 0.0, 0.0, 0.0, 0.0, 0.0, 0.0, 0.0, 0.0, 0.0, 0.0, 0.0, 0.0, 0.0, 0.0, 0.0, 0.0, 0.0, 0.0, 0.0, 0.0, 0.0, 0.0, 0.0, 0.0, 0.0, 0.0, 0.0, 0.0, 0.0, 0.0, 0.0, 0.0, 0.0, 0.0, 0.0, 0.0, 0.0, 0.0, 0.0, 0.0, 0.0, 0.0])
me_circle_023.materials.append(mat_glazed_blue)
me_circle_023.update()

# ---- objects
ob_flower_pot_straight_6 = bpy.data.objects.new('Flower Pot Straight 6"', me_circle_023)

# ---- transforms, parenting, visibility, modifiers, constraints
ob_flower_pot_straight_6.location = (-7.522, -0.03882, 0.0)
ob_flower_pot_straight_6.rotation_euler = (-1.975e-21, 1.192e-07, 3.142)
_m = ob_flower_pot_straight_6.modifiers.new('Subdivision', 'SUBSURF')
_m.levels = 2
_m = ob_flower_pot_straight_6.modifiers.new('Auto Smooth', 'NODES')
_m.node_group = ng_auto_smooth
_gi = [s.identifier for s in ng_auto_smooth.interface.items_tree if s.item_type == 'SOCKET' and s.in_out == 'INPUT']
_m[_gi[1]] = 0.5236  # Angle

# ---- collection membership
col_library.objects.link(ob_flower_pot_straight_6)

# ---- scene / render settings (as saved in the file)
scene.frame_start = 1; scene.frame_end = 250; scene.frame_set(1)
scene.render.engine = 'CYCLES'
scene.render.resolution_x = 1080
scene.render.film_transparent = True
scene.render.bake_bias = 0.0
scene.render.bake_samples = 0
scene.cycles.samples = 1000
scene.cycles.sampling_pattern = 'TABULATED_SOBOL'
scene.cycles.adaptive_threshold = 0.05
scene.cycles.use_light_tree = False
scene.eevee.fast_gi_thickness_near = 0.1
scene.eevee.fast_gi_thickness_far = 0.0
scene.view_settings.view_transform = 'Filmic'
bpy.context.view_layer.update()

# ---- added for rendering (the .blend has no active camera and no usable light): camera, sun
cam_auto = bpy.data.cameras.new('AutoCamera')
cam_auto.lens = 50.0
cam_auto.sensor_width = 36.0
cam_auto.clip_end = 1000.0
ob_auto_camera = bpy.data.objects.new('AutoCamera', cam_auto)
scene.collection.objects.link(ob_auto_camera)
ob_auto_camera.location = (-7.33663, -0.260876, 0.207563)
ob_auto_camera.rotation_euler = (1.09748, -7.21219e-08, 0.694738)
scene.camera = ob_auto_camera
light_auto_sun = bpy.data.lights.new('AutoSun', 'SUN')
light_auto_sun.energy = 3.0
light_auto_sun.angle = 0.0523599
ob_auto_sun = bpy.data.objects.new('AutoSun', light_auto_sun)
scene.collection.objects.link(ob_auto_sun)
ob_auto_sun.rotation_euler = (0.872665, 0.174533, 0.523599)
bpy.context.view_layer.update()
